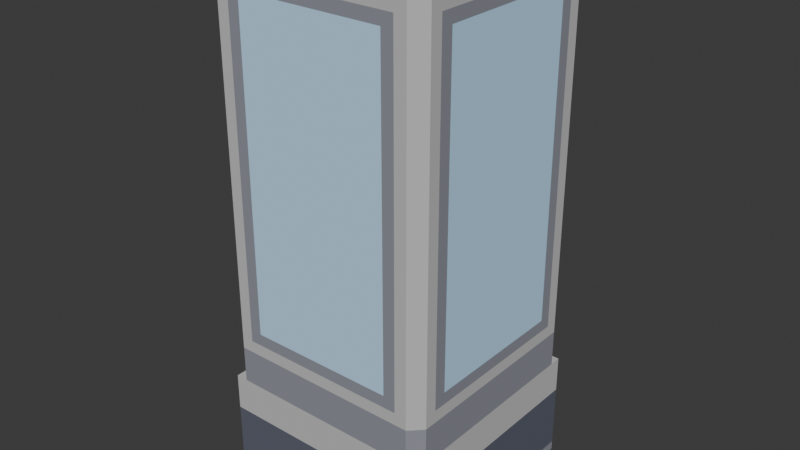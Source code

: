 # Source: Skyscraper.blend  (saved by Blender 4.1.24; exported with 4.5.12 LTS)
import bpy
from mathutils import Matrix  # noqa: F401  (used for matrix-valued properties, if any)

bpy.ops.wm.read_factory_settings(use_empty=True)
scene = bpy.context.scene
scene.name = 'Scene'

# ---- collections
col_collection = bpy.data.collections.new('Collection'); scene.collection.children.link(col_collection)

# ---- materials (node trees are filled in below, after node groups)
mat_border_003 = bpy.data.materials.new('border.003')
mat_border_003.use_transparent_shadow = False
mat_border_003.diffuse_color = (0.28, 0.29, 0.33, 1.0)
mat_border_003.roughness = 1.0
mat_door = bpy.data.materials.new('door')
mat_door.use_transparent_shadow = False
mat_door.diffuse_color = (0.12, 0.13, 0.17, 1.0)
mat_door.roughness = 1.0
mat_defaultmat_003 = bpy.data.materials.new('_defaultMat.003')
mat_defaultmat_003.use_transparent_shadow = False
mat_defaultmat_003.diffuse_color = (0.55, 0.55, 0.55, 1.0)
mat_defaultmat_003.roughness = 1.0
mat_window = bpy.data.materials.new('window')
mat_window.use_transparent_shadow = False
mat_window.diffuse_color = (0.51, 0.77, 1.0, 1.0)
mat_window.roughness = 1.0
mat_trim = bpy.data.materials.new('trim')
mat_trim.use_transparent_shadow = False
mat_trim.diffuse_color = (0.51, 0.77, 1.0, 1.0)
mat_trim.roughness = 1.0

# ---- material node trees
mat_border_003.use_nodes = True; mat_border_003.node_tree.nodes.clear()
_N = mat_border_003.node_tree.nodes; _L = mat_border_003.node_tree.links
n0 = _N.new('ShaderNodeBsdfPrincipled'); n0.name = 'Principled BSDF'; n0.location = (0, 300)
n0.inputs[0].default_value = (0.28, 0.29, 0.33, 1.0)
n0.inputs[2].default_value = 1.0
n0.inputs[13].default_value = 0.0
n1 = _N.new('ShaderNodeOutputMaterial'); n1.name = 'Material Output'; n1.location = (280, 300)
_L.new(n0.outputs[0], n1.inputs[0])
n1.is_active_output = True
mat_door.use_nodes = True; mat_door.node_tree.nodes.clear()
_N = mat_door.node_tree.nodes; _L = mat_door.node_tree.links
n0 = _N.new('ShaderNodeBsdfPrincipled'); n0.name = 'Principled BSDF'; n0.location = (0, 300)
n0.inputs[0].default_value = (0.12, 0.13, 0.17, 1.0)
n0.inputs[2].default_value = 1.0
n0.inputs[13].default_value = 0.0
n1 = _N.new('ShaderNodeOutputMaterial'); n1.name = 'Material Output'; n1.location = (280, 300)
_L.new(n0.outputs[0], n1.inputs[0])
n1.is_active_output = True
mat_defaultmat_003.use_nodes = True; mat_defaultmat_003.node_tree.nodes.clear()
_N = mat_defaultmat_003.node_tree.nodes; _L = mat_defaultmat_003.node_tree.links
n0 = _N.new('ShaderNodeBsdfPrincipled'); n0.name = 'Principled BSDF'; n0.location = (0, 300)
n0.inputs[0].default_value = (0.55, 0.55, 0.55, 1.0)
n0.inputs[2].default_value = 1.0
n0.inputs[13].default_value = 0.0
n1 = _N.new('ShaderNodeOutputMaterial'); n1.name = 'Material Output'; n1.location = (280, 300)
_L.new(n0.outputs[0], n1.inputs[0])
n1.is_active_output = True
mat_window.use_nodes = True; mat_window.node_tree.nodes.clear()
_N = mat_window.node_tree.nodes; _L = mat_window.node_tree.links
n0 = _N.new('ShaderNodeBsdfPrincipled'); n0.name = 'Principled BSDF'; n0.location = (0, 300)
n0.inputs[0].default_value = (0.51, 0.77, 1.0, 1.0)
n0.inputs[2].default_value = 1.0
n0.inputs[13].default_value = 0.0
n1 = _N.new('ShaderNodeOutputMaterial'); n1.name = 'Material Output'; n1.location = (280, 300)
_L.new(n0.outputs[0], n1.inputs[0])
n1.is_active_output = True
mat_trim.use_nodes = True; mat_trim.node_tree.nodes.clear()
_N = mat_trim.node_tree.nodes; _L = mat_trim.node_tree.links
n0 = _N.new('ShaderNodeBsdfPrincipled'); n0.name = 'Principled BSDF'; n0.location = (0, 300)
n0.inputs[0].default_value = (0.51, 0.77, 1.0, 1.0)
n0.inputs[2].default_value = 1.0
n0.inputs[13].default_value = 0.0
n1 = _N.new('ShaderNodeOutputMaterial'); n1.name = 'Material Output'; n1.location = (280, 300)
_L.new(n0.outputs[0], n1.inputs[0])
n1.is_active_output = True

# ---- world
world_world = bpy.data.worlds.new('World'); scene.world = world_world
world_world.use_nodes = True; world_world.node_tree.nodes.clear()
_N = world_world.node_tree.nodes; _L = world_world.node_tree.links
n0 = _N.new('ShaderNodeOutputWorld'); n0.name = 'World Output'; n0.location = (300, 300)
n1 = _N.new('ShaderNodeBackground'); n1.name = 'Background'; n1.location = (10, 300)
n1.inputs[0].default_value = (0.05088, 0.05088, 0.05088, 1.0)
_L.new(n1.outputs[0], n0.inputs[0])
n0.is_active_output = True
world_world.color = (0.05088, 0.05088, 0.05088)
world_world.use_sun_shadow = False
world_world.sun_shadow_jitter_overblur = 0.0

# ---- meshes
me_skyscrapera = bpy.data.meshes.new('skyscraperA')
me_skyscrapera.from_pydata([(0.28, 0.27, -0.6), (0.28, 0.13, -0.6), (0.28, 0.27, -0.58), (0.28, 0.13, -0.58), (0.6, 0.8, -0.5338), (0.6, 0.6, -0.5338), (0.6, 0.8, 0.5338), (0.6, 0.6, 0.5338), (-0.6, 0.6, -0.5338), (-0.5338, 0.6, -0.6), (-0.6, 0.8, -0.5338), (-0.5338, 0.8, -0.6), (0.2, 1.805e-16, -0.6), (0.2, 0.05, -0.6), (0.2, 1.805e-16, -0.5), (0.2, 0.05, -0.5), (0.5338, 0.8, -0.6), (0.5338, 0.6, -0.6), (0.6, 0.05, -0.6), (0.6, 1.805e-16, -0.6), (0.6, 0.05, 0.6), (0.6, -1.202e-31, 0.6), (-0.25, 0.1, -0.6), (-0.52, 0.13, -0.6), (-0.55, 0.1, -0.6), (-0.55, 0.3, -0.6), (-0.52, 0.27, -0.6), (-0.28, 0.27, -0.6), (-0.28, 0.13, -0.6), (-0.25, 0.3, -0.6), (-0.6, 0.6, 0.5338), (-0.6, 0.8, 0.5338), (0.52, 0.13, -0.6), (0.52, 0.13, -0.58), (0.5088, 2.8, -0.55), (-0.5088, 2.8, -0.55), (0.5088, 2.88, -0.55), (-0.5088, 2.88, -0.55), (0.52, 0.27, -0.58), (0.52, 0.27, -0.6), (0.6, 0.8662, -0.4677), (0.6, 2.668, -0.4015), (0.6, 2.734, -0.4677), (0.6, 2.734, 0.4677), (0.6, 2.668, 0.4015), (0.6, 0.9323, 0.4015), (0.6, 0.9323, -0.4015), (0.6, 0.8662, 0.4677), (-0.28, 0.13, -0.58), (-0.52, 0.13, -0.58), (-0.6, 2.668, -0.4015), (-0.6, 0.9323, -0.4015), (-0.6, 0.8662, -0.4677), (-0.6, 0.8662, 0.4677), (-0.6, 0.9323, 0.4015), (-0.6, 2.734, 0.4677), (-0.6, 2.734, -0.4677), (-0.6, 2.668, 0.4015), (0.5338, 0.6, 0.6), (-0.5338, 0.6, 0.6), (0.5338, 0.8, 0.6), (-0.5338, 0.8, 0.6), (-0.4677, 0.8662, 0.6), (0.4015, 0.9323, 0.6), (0.4677, 0.8662, 0.6), (0.4677, 2.734, 0.6), (0.4015, 2.668, 0.6), (-0.4015, 2.668, 0.6), (-0.4015, 0.9323, 0.6), (-0.4677, 2.734, 0.6), (0.6, 2.8, 0.5338), (0.5338, 2.8, 0.6), (0.6, 2.83, 0.5338), (0.5338, 2.83, 0.6), (-0.1, 2.8, 0.2), (-0.1, 2.84, 0.2), (-0.1, 2.8, 0.4), (-0.1, 2.84, 0.4), (-0.6, 2.83, 0.5338), (-0.5338, 2.83, 0.6), (-0.6, 2.8, 0.5338), (-0.5338, 2.8, 0.6), (-0.52, 0.27, -0.58), (0.1, 2.84, 0.2), (0.1, 2.8, 0.2), (0.1, 2.84, 0.4), (0.1, 2.8, 0.4), (0.07, 1.805e-16, -0.5), (0.07, 0.27, -0.5), (0.07, 1.805e-16, -0.48), (0.07, 0.27, -0.48), (0.3, 0.15, -0.58), (0.3, 0.25, -0.58), (0.39, 0.25, -0.58), (0.41, 0.25, -0.58), (0.5, 0.25, -0.58), (0.5, 0.15, -0.58), (0.39, 0.15, -0.58), (0.41, 0.15, -0.58), (-0.2, 0.05, -0.6), (-0.2, -1.202e-31, -0.6), (-0.2, 0.05, -0.5), (-0.2, 1.805e-16, -0.5), (0.4677, 0.8662, -0.6), (-0.4015, 0.9323, -0.6), (-0.4677, 0.8662, -0.6), (-0.4677, 2.734, -0.6), (-0.4015, 2.668, -0.6), (0.4015, 2.668, -0.6), (0.4015, 0.9323, -0.6), (0.4677, 2.734, -0.6), (-0.07, 0.27, -0.5), (-0.07, 1.805e-16, -0.5), (-0.07, 0.27, -0.48), (-0.07, 1.805e-16, -0.48), (0.5088, 2.8, 0.55), (0.55, 2.8, 0.5088), (0.5088, 2.88, 0.55), (0.55, 2.88, 0.5088), (-0.5438, 2.83, -0.62), (0.5438, 2.83, -0.62), (-0.5438, 2.88, -0.62), (0.5438, 2.88, -0.62), (-0.1, 0.05, -0.5), (-0.1, 0.3, -0.5), (0.1, 0.3, -0.5), (0.1, 0.05, -0.5), (0.55, 0.1, -0.6), (0.25, 0.1, -0.6), (0.25, 0.3, -0.6), (0.55, 0.3, -0.6), (-0.4, 2.8, 0.2), (-0.2, 2.8, 0.2), (-0.4, 2.84, 0.2), (-0.2, 2.84, 0.2), (-0.5438, 2.83, 0.62), (-0.5438, 2.88, 0.62), (0.5438, 2.83, 0.62), (0.5438, 2.88, 0.62), (0.07, 0.27, 0.6), (0.07, 0.27, 0.58), (-0.07, 0.27, 0.6), (-0.07, 0.27, 0.58), (-0.6, 2.8, -0.5338), (-0.6, 2.83, -0.5338), (0.5338, 2.83, -0.6), (0.5338, 2.8, -0.6), (0.6, 2.83, -0.5338), (0.6, 2.8, -0.5338), (-0.28, 0.27, -0.58), (-0.2, 2.84, 0.4), (-0.4, 2.84, 0.4), (-0.5, 0.15, -0.58), (-0.5, 0.25, -0.58), (-0.41, 0.25, -0.58), (-0.39, 0.25, -0.58), (-0.3, 0.25, -0.58), (-0.3, 0.15, -0.58), (-0.41, 0.15, -0.58), (-0.39, 0.15, -0.58), (-0.4, 2.8, 0.4), (-0.07, 1.805e-16, 0.58), (-0.07, 1.805e-16, 0.6), (-0.6, -1.202e-31, -0.6), (-0.6, 0.05, -0.6), (-0.6, -1.202e-31, 0.6), (-0.6, 0.05, 0.6), (0.55, 2.8, -0.5088), (0.55, 2.88, -0.5088), (-0.2, 2.8, 0.4), (0.62, 2.88, -0.5438), (-0.55, 2.88, -0.5088), (-0.62, 2.88, -0.5438), (-0.55, 2.88, 0.5088), (-0.62, 2.88, 0.5438), (0.62, 2.88, 0.5438), (-0.5088, 2.88, 0.55), (0.62, 2.83, -0.5438), (0.62, 2.83, 0.5438), (-0.62, 2.83, 0.5438), (-0.5338, 2.83, -0.6), (-0.62, 2.83, -0.5438), (0.07, 1.805e-16, 0.58), (0.07, 1.805e-16, 0.6), (-0.5338, 2.8, -0.6), (-0.55, 2.8, -0.5088), (-0.5088, 2.8, 0.55), (-0.55, 2.8, 0.5088), (0.1, 0.05, 0.6), (0.1, 0.3, 0.6), (-0.1, 0.3, 0.6), (-0.1, 0.05, 0.6), (0.2, 0.4, -0.6), (0.2, 0.4, -0.5), (-0.05, 0.02, -0.48), (-0.05, 0.25, -0.48), (0.05, 0.25, -0.48), (0.05, 0.02, -0.48), (-0.2, 0.4, -0.5), (0.6, 0.4, -0.6), (0.6, 0.4, 0.6), (-0.6, 0.4, -0.6), (-0.2, 0.4, -0.6), (-0.6, 0.4, 0.6), (0.6, 0.6, -0.6), (-0.6, 0.6, 0.6), (0.6, 0.6, 0.6), (-0.6, 0.6, -0.6), (0.3685, 0.9654, 0.6), (-0.3685, 0.9654, 0.6), (0.3685, 1.183, 0.6), (-0.3685, 1.183, 0.6), (0.6, 1.183, -0.3685), (0.6, 0.9654, -0.3685), (0.6, 1.183, 0.3685), (0.6, 0.9654, 0.3685), (-0.3685, 2.017, -0.6), (0.3685, 2.017, -0.6), (-0.3685, 2.383, -0.6), (0.3685, 2.383, -0.6), (-0.3685, 1.217, -0.6), (0.3685, 1.217, -0.6), (-0.3685, 1.583, -0.6), (0.3685, 1.583, -0.6), (-0.6, 1.217, -0.3685), (-0.6, 1.583, -0.3685), (-0.6, 1.217, 0.3685), (-0.6, 1.583, 0.3685), (0.6, 1.983, -0.3685), (0.6, 1.617, -0.3685), (0.6, 1.983, 0.3685), (0.6, 1.617, 0.3685), (0.3685, 1.217, 0.6), (-0.3685, 1.217, 0.6), (0.3685, 1.583, 0.6), (-0.3685, 1.583, 0.6), (-0.3685, 2.417, -0.6), (0.3685, 2.417, -0.6), (-0.3685, 2.635, -0.6), (0.3685, 2.635, -0.6), (0.3685, 2.017, 0.6), (-0.3685, 2.017, 0.6), (0.3685, 2.383, 0.6), (-0.3685, 2.383, 0.6), (-0.3685, 1.617, -0.6), (0.3685, 1.617, -0.6), (-0.3685, 1.983, -0.6), (0.3685, 1.983, -0.6), (-0.3685, 0.9654, -0.6), (0.3685, 0.9654, -0.6), (-0.3685, 1.183, -0.6), (0.3685, 1.183, -0.6), (0.6, 1.583, -0.3685), (0.6, 1.217, -0.3685), (0.6, 1.583, 0.3685), (0.6, 1.217, 0.3685), (0.3685, 2.417, 0.6), (-0.3685, 2.417, 0.6), (0.3685, 2.635, 0.6), (-0.3685, 2.635, 0.6), (-0.6, 2.017, -0.3685), (-0.6, 2.383, -0.3685), (-0.6, 2.017, 0.3685), (-0.6, 2.383, 0.3685), (0.3685, 1.617, 0.6), (-0.3685, 1.617, 0.6), (0.3685, 1.983, 0.6), (-0.3685, 1.983, 0.6), (-0.6, 1.617, -0.3685), (-0.6, 1.983, -0.3685), (-0.6, 1.617, 0.3685), (-0.6, 1.983, 0.3685), (-0.6, 2.417, -0.3685), (-0.6, 2.635, -0.3685), (-0.6, 2.417, 0.3685), (-0.6, 2.635, 0.3685), (-0.6, 0.9654, -0.3685), (-0.6, 1.183, -0.3685), (-0.6, 0.9654, 0.3685), (-0.6, 1.183, 0.3685), (0.6, 2.635, -0.3685), (0.6, 2.417, -0.3685), (0.6, 2.635, 0.3685), (0.6, 2.417, 0.3685), (0.6, 2.383, -0.3685), (0.6, 2.017, -0.3685), (0.6, 2.383, 0.3685), (0.6, 2.017, 0.3685)], [], [(2, 1, 0), (1, 2, 3), (6, 5, 4), (5, 6, 7), (10, 9, 8), (9, 10, 11), (14, 13, 12), (13, 14, 15), (4, 17, 16), (17, 4, 5), (20, 19, 18), (19, 20, 21), (24, 23, 22), (23, 24, 25), (23, 25, 26), (26, 25, 27), (28, 22, 23), (22, 28, 29), (29, 28, 27), (29, 27, 25), (30, 10, 8), (10, 30, 31), (1, 33, 32), (33, 1, 3), (36, 35, 34), (35, 36, 37), (2, 39, 38), (39, 2, 0), (42, 41, 40), (41, 42, 43), (41, 43, 44), (44, 43, 45), (46, 40, 41), (40, 46, 47), (47, 46, 45), (47, 45, 43), (33, 39, 32), (39, 33, 38), (13, 19, 12), (19, 13, 18), (23, 48, 28), (48, 23, 49), (52, 51, 50), (51, 52, 53), (51, 53, 54), (54, 53, 55), (56, 50, 55), (50, 56, 52), (55, 50, 57), (55, 57, 54), (60, 59, 58), (59, 60, 61), (64, 63, 62), (63, 64, 65), (63, 65, 66), (66, 65, 67), (68, 62, 63), (62, 68, 69), (69, 68, 67), (69, 67, 65), (72, 71, 70), (71, 72, 73), (76, 75, 74), (75, 76, 77), (80, 79, 78), (79, 80, 81), (82, 23, 26), (23, 82, 49), (85, 84, 83), (84, 85, 86), (89, 88, 87), (88, 89, 90), (11, 17, 9), (17, 11, 16), (61, 30, 59), (30, 61, 31), (3, 91, 33), (91, 3, 2), (91, 2, 92), (92, 2, 93), (93, 2, 94), (94, 2, 95), (96, 33, 91), (33, 96, 38), (38, 96, 95), (38, 95, 2), (96, 91, 97), (96, 97, 98), (93, 98, 97), (98, 93, 94), (6, 58, 7), (58, 6, 60), (101, 100, 99), (100, 101, 102), (75, 84, 74), (84, 75, 83), (105, 104, 103), (104, 105, 106), (104, 106, 107), (107, 106, 108), (109, 103, 104), (103, 109, 110), (110, 109, 108), (110, 108, 106), (113, 112, 111), (112, 113, 114), (117, 116, 115), (116, 117, 118), (121, 120, 119), (120, 121, 122), (113, 88, 90), (88, 113, 111), (101, 112, 102), (112, 101, 123), (112, 123, 111), (111, 123, 124), (111, 124, 88), (125, 88, 124), (126, 88, 125), (126, 87, 88), (87, 126, 14), (14, 126, 15), (128, 1, 127), (1, 128, 129), (1, 129, 0), (0, 129, 39), (32, 127, 1), (127, 32, 130), (130, 32, 39), (130, 39, 129), (133, 132, 131), (132, 133, 134), (137, 136, 135), (136, 137, 138), (141, 140, 139), (140, 141, 142), (80, 144, 143), (144, 80, 78), (147, 146, 145), (146, 147, 148), (48, 27, 28), (27, 48, 149), (133, 150, 134), (150, 133, 151), (49, 152, 48), (152, 49, 82), (152, 82, 153), (153, 82, 154), (154, 82, 155), (155, 82, 156), (157, 48, 152), (48, 157, 149), (149, 157, 156), (149, 156, 82), (157, 152, 158), (157, 158, 159), (154, 159, 158), (159, 154, 155), (71, 79, 81), (79, 71, 73), (160, 133, 131), (133, 160, 151), (141, 161, 142), (161, 141, 162), (165, 164, 163), (164, 165, 166), (82, 27, 149), (27, 82, 26), (167, 36, 34), (36, 167, 168), (150, 132, 134), (132, 150, 169), (122, 168, 170), (168, 122, 36), (36, 122, 121), (36, 121, 37), (37, 121, 171), (171, 121, 172), (171, 172, 173), (173, 172, 174), (118, 170, 168), (138, 170, 118), (170, 138, 175), (138, 118, 117), (138, 117, 136), (136, 173, 174), (136, 117, 176), (136, 176, 173), (178, 72, 177), (72, 178, 137), (72, 137, 73), (73, 137, 135), (73, 135, 79), (79, 135, 78), (78, 135, 179), (78, 179, 144), (147, 177, 72), (177, 147, 120), (120, 147, 145), (120, 145, 119), (119, 145, 180), (119, 180, 144), (119, 144, 181), (181, 144, 179), (183, 140, 182), (140, 183, 139), (144, 184, 143), (184, 144, 180), (164, 100, 163), (100, 164, 99), (37, 185, 35), (185, 37, 171), (175, 177, 170), (177, 175, 178), (116, 168, 167), (168, 116, 118), (175, 137, 178), (137, 175, 138), (21, 12, 19), (12, 21, 14), (183, 14, 21), (14, 183, 89), (89, 183, 182), (89, 182, 114), (114, 182, 161), (114, 161, 112), (112, 161, 102), (161, 165, 102), (165, 161, 162), (102, 165, 100), (100, 165, 163), (87, 14, 89), (172, 119, 181), (119, 172, 121), (85, 76, 86), (76, 85, 77), (170, 120, 122), (120, 170, 177), (176, 115, 186), (115, 176, 117), (184, 145, 146), (145, 184, 180), (173, 185, 171), (185, 173, 187), (20, 183, 21), (183, 20, 188), (183, 188, 139), (139, 188, 189), (139, 189, 141), (190, 141, 189), (191, 141, 190), (141, 191, 162), (166, 162, 191), (162, 166, 165), (72, 148, 147), (148, 72, 70), (179, 172, 181), (172, 179, 174), (176, 187, 173), (187, 176, 186), (150, 160, 169), (160, 150, 151), (135, 174, 179), (174, 135, 136), (75, 85, 83), (85, 75, 77), (15, 192, 13), (192, 15, 193), (114, 194, 89), (194, 114, 113), (194, 113, 195), (195, 113, 196), (197, 89, 194), (89, 197, 90), (90, 197, 196), (90, 196, 113), (198, 123, 101), (123, 198, 124), (124, 198, 125), (193, 125, 198), (193, 126, 125), (126, 193, 15), (200, 18, 199), (18, 200, 20), (34, 116, 167), (116, 34, 115), (115, 34, 35), (115, 35, 84), (84, 35, 74), (74, 35, 76), (76, 35, 132), (132, 35, 131), (131, 35, 160), (86, 115, 84), (115, 86, 186), (186, 86, 76), (186, 160, 35), (186, 76, 169), (169, 76, 132), (186, 169, 160), (186, 35, 185), (186, 185, 187), (13, 128, 18), (128, 13, 192), (128, 192, 129), (129, 192, 130), (127, 18, 128), (18, 127, 199), (199, 127, 130), (199, 130, 192), (164, 24, 99), (24, 164, 201), (24, 201, 25), (25, 201, 29), (22, 99, 24), (99, 22, 202), (202, 22, 29), (202, 29, 201), (200, 188, 20), (188, 200, 189), (189, 200, 190), (203, 190, 200), (166, 190, 203), (190, 166, 191), (164, 203, 201), (203, 164, 166), (140, 161, 182), (161, 140, 142), (198, 99, 202), (99, 198, 101), (17, 5, 204), (30, 205, 59), (148, 16, 146), (16, 148, 4), (58, 206, 7), (143, 11, 10), (11, 143, 184), (8, 9, 207), (10, 52, 56), (52, 10, 31), (52, 31, 53), (143, 56, 80), (56, 143, 10), (80, 56, 55), (80, 55, 53), (80, 53, 31), (60, 64, 61), (64, 60, 71), (64, 71, 65), (65, 71, 69), (69, 71, 81), (61, 62, 81), (62, 61, 64), (81, 62, 69), (203, 207, 201), (207, 203, 8), (8, 203, 30), (30, 203, 205), (70, 42, 148), (42, 70, 43), (43, 70, 47), (4, 40, 6), (40, 4, 148), (40, 148, 42), (6, 40, 47), (6, 47, 70), (206, 203, 200), (203, 206, 205), (205, 206, 58), (205, 58, 59), (61, 80, 31), (80, 61, 81), (207, 202, 201), (202, 207, 192), (192, 207, 199), (199, 207, 204), (204, 207, 9), (204, 9, 17), (5, 199, 204), (199, 5, 200), (200, 5, 7), (200, 7, 206), (198, 192, 193), (192, 198, 202), (70, 60, 6), (60, 70, 71), (11, 105, 16), (105, 11, 184), (105, 184, 106), (106, 184, 110), (110, 184, 146), (16, 103, 146), (103, 16, 105), (146, 103, 110), (210, 209, 208), (209, 210, 211), (214, 213, 212), (213, 214, 215), (218, 217, 216), (217, 218, 219), (195, 197, 194), (197, 195, 196), (222, 221, 220), (221, 222, 223), (92, 97, 91), (97, 92, 93), (226, 225, 224), (225, 226, 227), (153, 158, 152), (158, 153, 154), (230, 229, 228), (229, 230, 231), (234, 233, 232), (233, 234, 235), (238, 237, 236), (237, 238, 239), (94, 96, 98), (96, 94, 95), (242, 241, 240), (241, 242, 243), (246, 245, 244), (245, 246, 247), (250, 249, 248), (249, 250, 251), (254, 253, 252), (253, 254, 255), (258, 257, 256), (257, 258, 259), (262, 261, 260), (261, 262, 263), (266, 265, 264), (265, 266, 267), (270, 269, 268), (269, 270, 271), (274, 273, 272), (273, 274, 275), (278, 277, 276), (277, 278, 279), (282, 281, 280), (281, 282, 283), (286, 285, 284), (285, 286, 287), (155, 157, 159), (157, 155, 156), (63, 208, 68), (208, 63, 66), (208, 66, 210), (210, 66, 232), (210, 232, 211), (232, 66, 234), (234, 66, 264), (234, 264, 235), (264, 66, 266), (266, 66, 240), (266, 240, 267), (240, 66, 242), (242, 66, 256), (242, 256, 243), (256, 66, 258), (258, 66, 259), (233, 211, 232), (67, 211, 233), (67, 233, 235), (67, 209, 211), (68, 209, 67), (209, 68, 208), (67, 235, 265), (265, 235, 264), (67, 265, 267), (67, 267, 241), (241, 267, 240), (67, 241, 243), (67, 243, 257), (257, 243, 256), (67, 257, 259), (67, 259, 66), (104, 248, 109), (248, 104, 107), (248, 107, 250), (250, 107, 220), (250, 220, 251), (220, 107, 222), (222, 107, 244), (222, 244, 223), (244, 107, 246), (246, 107, 216), (246, 216, 247), (216, 107, 218), (218, 107, 236), (218, 236, 219), (236, 107, 238), (238, 107, 239), (221, 251, 220), (108, 251, 221), (108, 221, 223), (108, 249, 251), (109, 249, 108), (249, 109, 248), (108, 223, 245), (245, 223, 244), (108, 245, 247), (108, 247, 217), (217, 247, 216), (108, 217, 219), (108, 219, 237), (237, 219, 236), (108, 237, 239), (108, 239, 107), (272, 261, 274), (261, 272, 224), (261, 224, 225), (261, 225, 268), (261, 268, 269), (261, 269, 260), (274, 261, 263), (274, 263, 275), (51, 224, 272), (224, 51, 276), (277, 224, 276), (224, 277, 226), (226, 277, 279), (226, 279, 227), (227, 268, 225), (227, 279, 270), (268, 227, 270), (270, 279, 271), (271, 260, 269), (271, 279, 262), (262, 279, 263), (260, 271, 262), (276, 51, 54), (276, 54, 278), (278, 54, 279), (279, 54, 57), (57, 275, 263), (57, 263, 279), (57, 273, 275), (50, 273, 57), (273, 50, 51), (273, 51, 272), (41, 280, 46), (280, 41, 44), (280, 44, 282), (282, 44, 283), (283, 44, 286), (286, 44, 287), (287, 44, 230), (230, 44, 231), (231, 44, 254), (254, 44, 255), (255, 44, 214), (214, 44, 215), (281, 46, 280), (253, 46, 281), (213, 46, 253), (253, 281, 284), (283, 284, 281), (284, 283, 286), (253, 284, 285), (253, 285, 228), (287, 228, 285), (228, 287, 230), (253, 228, 229), (253, 229, 252), (231, 252, 229), (252, 231, 254), (213, 253, 212), (255, 212, 253), (212, 255, 214), (45, 213, 215), (46, 213, 45), (45, 215, 44)])
me_skyscrapera.polygons.foreach_set('material_index', [0, 0, 0, 0, 0, 0, 0, 0, 0, 0, 0, 0, 0, 0, 0, 0, 0, 0, 0, 0, 0, 0, 0, 0, 0, 0, 0, 0, 0, 0, 0, 0, 0, 0, 0, 0, 0, 0, 0, 0, 0, 0, 0, 0, 0, 0, 0, 0, 0, 0, 0, 0, 0, 0, 0, 0, 0, 0, 0, 0, 0, 0, 0, 0, 0, 0, 0, 0, 0, 0, 0, 0, 0, 0, 0, 0, 0, 0, 0, 0, 0, 0, 0, 0, 0, 0, 0, 0, 0, 0, 0, 0, 0, 0, 0, 0, 0, 0, 0, 0, 0, 0, 0, 0, 0, 0, 0, 0, 0, 0, 0, 0, 0, 0, 0, 0, 0, 0, 0, 0, 0, 0, 0, 0, 0, 0, 0, 0, 0, 0, 0, 0, 0, 0, 0, 0, 0, 0, 0, 0, 0, 0, 0, 0, 0, 0, 0, 0, 0, 0, 0, 0, 0, 0, 0, 0, 0, 0, 0, 0, 0, 0, 0, 0, 0, 0, 0, 0, 0, 0, 0, 0, 0, 0, 0, 0, 0, 0, 0, 0, 0, 0, 0, 0, 0, 0, 0, 0, 0, 0, 0, 0, 0, 0, 0, 0, 0, 0, 0, 0, 0, 0, 0, 0, 0, 0, 0, 0, 0, 0, 0, 0, 0, 0, 0, 0, 0, 0, 0, 0, 0, 0, 0, 0, 0, 0, 0, 0, 0, 0, 0, 0, 0, 0, 0, 0, 0, 0, 0, 0, 0, 0, 0, 0, 0, 0, 0, 0, 0, 0, 0, 0, 0, 0, 0, 0, 0, 0, 0, 0, 0, 0, 0, 0, 0, 0, 1, 1, 1, 1, 1, 1, 1, 1, 1, 1, 1, 1, 1, 1, 1, 1, 1, 1, 1, 1, 1, 1, 1, 1, 1, 1, 1, 1, 1, 1, 1, 1, 1, 1, 1, 1, 1, 1, 1, 1, 1, 1, 1, 1, 1, 1, 1, 1, 1, 1, 1, 1, 1, 1, 1, 1, 1, 1, 1, 1, 1, 1, 1, 1, 2, 2, 2, 2, 2, 2, 2, 2, 2, 2, 2, 2, 2, 2, 2, 2, 2, 2, 2, 2, 2, 2, 2, 2, 2, 2, 2, 2, 2, 2, 2, 2, 2, 2, 2, 2, 2, 2, 2, 2, 2, 2, 2, 2, 2, 2, 2, 2, 2, 2, 2, 2, 2, 2, 2, 2, 2, 2, 2, 2, 2, 2, 2, 2, 3, 3, 3, 3, 3, 3, 3, 3, 3, 3, 3, 3, 3, 3, 3, 3, 3, 3, 3, 3, 3, 3, 3, 3, 3, 3, 3, 3, 3, 3, 3, 3, 3, 3, 3, 3, 3, 3, 3, 3, 3, 3, 3, 3, 3, 3, 3, 3, 3, 3, 4, 4, 4, 4, 4, 4, 4, 4, 4, 4, 4, 4, 4, 4, 4, 4, 4, 4, 4, 4, 4, 4, 4, 4, 4, 4, 4, 4, 4, 4, 4, 4, 4, 4, 4, 4, 4, 4, 4, 4, 4, 4, 4, 4, 4, 4, 4, 4, 4, 4, 4, 4, 4, 4, 4, 4, 4, 4, 4, 4, 4, 4, 4, 4, 4, 4, 4, 4, 4, 4, 4, 4, 4, 4, 4, 4, 4, 4, 4, 4, 4, 4, 4, 4, 4, 4, 4, 4, 4, 4, 4, 4, 4, 4, 4, 4, 4, 4, 4, 4, 4, 4, 4, 4, 4, 4, 4, 4, 4, 4, 4, 4, 4, 4, 4, 4, 4, 4, 4, 4, 4, 4, 4, 4, 4, 4, 4, 4])
_uv = me_skyscrapera.uv_layers.new(name='UVMap')
_uv.uv.foreach_set('vector', [22.83, 10.63, 23.62, 5.118, 23.62, 10.63, 23.62, 5.118, 22.83, 10.63, 22.83, 5.118, -21.02, 31.5, 21.02, 23.62, 21.02, 31.5, 21.02, 23.62, -21.02, 31.5, -21.02, 23.62, 1.842, 31.5, -1.842, 23.62, 1.842, 23.62, -1.842, 23.62, 1.842, 31.5, -1.842, 31.5, -19.69, 7.105e-15, -23.62, 1.969, -23.62, 7.105e-15, -23.62, 1.969, -19.69, 7.105e-15, -19.69, 1.969, -1.842, 31.5, 1.842, 23.62, 1.842, 31.5, 1.842, 23.62, -1.842, 31.5, -1.842, 23.62, -23.62, 1.969, 23.62, 7.105e-15, 23.62, 1.969, 23.62, 7.105e-15, -23.62, 1.969, -23.62, 1.089e-27, 21.65, 3.937, 20.47, 5.118, 9.843, 3.937, 20.47, 5.118, 21.65, 3.937, 21.65, 11.81, 20.47, 5.118, 21.65, 11.81, 20.47, 10.63, 20.47, 10.63, 21.65, 11.81, 11.02, 10.63, 11.02, 5.118, 9.843, 3.937, 20.47, 5.118, 9.843, 3.937, 11.02, 5.118, 9.843, 11.81, 9.843, 11.81, 11.02, 5.118, 11.02, 10.63, 9.843, 11.81, 11.02, 10.63, 21.65, 11.81, 21.02, 23.62, -21.02, 31.5, -21.02, 23.62, -21.02, 31.5, 21.02, 23.62, 21.02, 31.5, -11.02, -23.62, -20.47, -22.83, -20.47, -23.62, -20.47, -22.83, -11.02, -23.62, -11.02, -22.83, 20.03, 113.4, -20.03, 110.2, 20.03, 110.2, -20.03, 110.2, 20.03, 113.4, -20.03, 113.4, 11.02, -22.83, 20.47, -23.62, 20.47, -22.83, 20.47, -23.62, 11.02, -22.83, 11.02, -23.62, 18.41, 107.6, 15.81, 105.0, 18.41, 34.1, 15.81, 105.0, 18.41, 107.6, -18.41, 107.6, 15.81, 105.0, -18.41, 107.6, -15.81, 105.0, -15.81, 105.0, -18.41, 107.6, -15.81, 36.7, 15.81, 36.7, 18.41, 34.1, 15.81, 105.0, 18.41, 34.1, 15.81, 36.7, -18.41, 34.1, -18.41, 34.1, 15.81, 36.7, -15.81, 36.7, -18.41, 34.1, -15.81, 36.7, -18.41, 107.6, -22.83, 5.118, -23.62, 10.63, -23.62, 5.118, -23.62, 10.63, -22.83, 5.118, -22.83, 10.63, -7.874, 1.969, -23.62, 7.105e-15, -7.874, 7.105e-15, -23.62, 7.105e-15, -7.874, 1.969, -23.62, 1.969, 20.47, -23.62, 11.02, -22.83, 11.02, -23.62, 11.02, -22.83, 20.47, -23.62, 20.47, -22.83, -18.41, 34.1, -15.81, 36.7, -15.81, 105.0, -15.81, 36.7, -18.41, 34.1, 18.41, 34.1, -15.81, 36.7, 18.41, 34.1, 15.81, 36.7, 15.81, 36.7, 18.41, 34.1, 18.41, 107.6, -18.41, 107.6, -15.81, 105.0, 18.41, 107.6, -15.81, 105.0, -18.41, 107.6, -18.41, 34.1, 18.41, 107.6, -15.81, 105.0, 15.81, 105.0, 18.41, 107.6, 15.81, 105.0, 15.81, 36.7, 21.02, 31.5, -21.02, 23.62, 21.02, 23.62, -21.02, 23.62, 21.02, 31.5, -21.02, 31.5, 18.41, 34.1, 15.81, 36.7, -18.41, 34.1, 15.81, 36.7, 18.41, 34.1, 18.41, 107.6, 15.81, 36.7, 18.41, 107.6, 15.81, 105.0, 15.81, 105.0, 18.41, 107.6, -15.81, 105.0, -15.81, 36.7, -18.41, 34.1, 15.81, 36.7, -18.41, 34.1, -15.81, 36.7, -18.41, 107.6, -18.41, 107.6, -15.81, 36.7, -15.81, 105.0, -18.41, 107.6, -15.81, 105.0, 18.41, 107.6, 1.842, 111.4, -1.842, 110.2, 1.842, 110.2, -1.842, 110.2, 1.842, 111.4, -1.842, 111.4, 15.75, 110.2, 7.874, 111.8, 7.874, 110.2, 7.874, 111.8, 15.75, 110.2, 15.75, 111.8, -1.842, 110.2, 1.842, 111.4, -1.842, 111.4, 1.842, 111.4, -1.842, 110.2, 1.842, 110.2, 22.83, 10.63, 23.62, 5.118, 23.62, 10.63, 23.62, 5.118, 22.83, 10.63, 22.83, 5.118, -15.75, 111.8, -7.874, 110.2, -7.874, 111.8, -7.874, 110.2, -15.75, 111.8, -15.75, 110.2, -18.9, 7.105e-15, -19.69, 10.63, -19.69, 7.105e-15, -19.69, 10.63, -18.9, 7.105e-15, -18.9, 10.63, 21.02, 31.5, -21.02, 23.62, 21.02, 23.62, -21.02, 23.62, 21.02, 31.5, -21.02, 31.5, 1.842, 31.5, -1.842, 23.62, 1.842, 23.62, -1.842, 23.62, 1.842, 31.5, -1.842, 31.5, -11.02, 5.118, -11.81, 5.906, -20.47, 5.118, -11.81, 5.906, -11.02, 5.118, -11.02, 10.63, -11.81, 5.906, -11.02, 10.63, -11.81, 9.843, -11.81, 9.843, -11.02, 10.63, -15.35, 9.843, -15.35, 9.843, -11.02, 10.63, -16.14, 9.843, -16.14, 9.843, -11.02, 10.63, -19.69, 9.843, -19.69, 5.906, -20.47, 5.118, -11.81, 5.906, -20.47, 5.118, -19.69, 5.906, -20.47, 10.63, -20.47, 10.63, -19.69, 5.906, -19.69, 9.843, -20.47, 10.63, -19.69, 9.843, -11.02, 10.63, -19.69, 5.906, -11.81, 5.906, -15.35, 5.906, -19.69, 5.906, -15.35, 5.906, -16.14, 5.906, -15.35, 9.843, -16.14, 5.906, -15.35, 5.906, -16.14, 5.906, -15.35, 9.843, -16.14, 9.843, 1.842, 31.5, -1.842, 23.62, 1.842, 23.62, -1.842, 23.62, 1.842, 31.5, -1.842, 31.5, 19.69, 1.969, 23.62, -6.99e-30, 23.62, 1.969, 23.62, -6.99e-30, 19.69, 1.969, 19.69, 7.105e-15, 3.937, 111.8, -3.937, 110.2, 3.937, 110.2, -3.937, 110.2, 3.937, 111.8, -3.937, 111.8, 18.41, 34.1, 15.81, 36.7, -18.41, 34.1, 15.81, 36.7, 18.41, 34.1, 18.41, 107.6, 15.81, 36.7, 18.41, 107.6, 15.81, 105.0, 15.81, 105.0, 18.41, 107.6, -15.81, 105.0, -15.81, 36.7, -18.41, 34.1, 15.81, 36.7, -18.41, 34.1, -15.81, 36.7, -18.41, 107.6, -18.41, 107.6, -15.81, 36.7, -15.81, 105.0, -18.41, 107.6, -15.81, 105.0, 18.41, 107.6, 18.9, 10.63, 19.69, 7.105e-15, 19.69, 10.63, 19.69, 7.105e-15, 18.9, 10.63, 18.9, 7.105e-15, 1.146, 113.4, -1.146, 110.2, 1.146, 110.2, -1.146, 110.2, 1.146, 113.4, -1.146, 113.4, 21.41, 113.4, -21.41, 111.4, 21.41, 111.4, -21.41, 111.4, 21.41, 113.4, -21.41, 113.4, -2.756, -18.9, 2.756, -19.69, 2.756, -18.9, 2.756, -19.69, -2.756, -18.9, -2.756, -19.69, 7.874, 1.969, 2.756, 7.105e-15, 7.874, 7.105e-15, 2.756, 7.105e-15, 7.874, 1.969, 3.937, 1.969, 2.756, 7.105e-15, 3.937, 1.969, 2.756, 10.63, 2.756, 10.63, 3.937, 1.969, 3.937, 11.81, 2.756, 10.63, 3.937, 11.81, -2.756, 10.63, -3.937, 11.81, -2.756, 10.63, 3.937, 11.81, -3.937, 1.969, -2.756, 10.63, -3.937, 11.81, -3.937, 1.969, -2.756, 7.105e-15, -2.756, 10.63, -2.756, 7.105e-15, -3.937, 1.969, -7.874, 7.105e-15, -7.874, 7.105e-15, -3.937, 1.969, -7.874, 1.969, -9.843, 3.937, -11.02, 5.118, -21.65, 3.937, -11.02, 5.118, -9.843, 3.937, -9.843, 11.81, -11.02, 5.118, -9.843, 11.81, -11.02, 10.63, -11.02, 10.63, -9.843, 11.81, -20.47, 10.63, -20.47, 5.118, -21.65, 3.937, -11.02, 5.118, -21.65, 3.937, -20.47, 5.118, -21.65, 11.81, -21.65, 11.81, -20.47, 5.118, -20.47, 10.63, -21.65, 11.81, -20.47, 10.63, -9.843, 11.81, 15.75, 111.8, 7.874, 110.2, 15.75, 110.2, 7.874, 110.2, 15.75, 111.8, 7.874, 111.8, 21.41, 111.4, -21.41, 113.4, -21.41, 111.4, -21.41, 113.4, 21.41, 111.4, 21.41, 113.4, -2.756, 23.62, 2.756, 22.83, 2.756, 23.62, 2.756, 22.83, -2.756, 23.62, -2.756, 22.83, 21.02, 110.2, -21.02, 111.4, -21.02, 110.2, -21.02, 111.4, 21.02, 110.2, 21.02, 111.4, -1.842, 111.4, 1.842, 110.2, 1.842, 111.4, 1.842, 110.2, -1.842, 111.4, -1.842, 110.2, -22.83, 5.118, -23.62, 10.63, -23.62, 5.118, -23.62, 10.63, -22.83, 5.118, -22.83, 10.63, 15.75, 7.874, 7.874, 15.75, 7.874, 7.874, 7.874, 15.75, 15.75, 7.874, 15.75, 15.75, 20.47, 5.118, 19.69, 5.906, 11.02, 5.118, 19.69, 5.906, 20.47, 5.118, 20.47, 10.63, 19.69, 5.906, 20.47, 10.63, 19.69, 9.843, 19.69, 9.843, 20.47, 10.63, 16.14, 9.843, 16.14, 9.843, 20.47, 10.63, 15.35, 9.843, 15.35, 9.843, 20.47, 10.63, 11.81, 9.843, 11.81, 5.906, 11.02, 5.118, 19.69, 5.906, 11.02, 5.118, 11.81, 5.906, 11.02, 10.63, 11.02, 10.63, 11.81, 5.906, 11.81, 9.843, 11.02, 10.63, 11.81, 9.843, 20.47, 10.63, 11.81, 5.906, 19.69, 5.906, 16.14, 5.906, 11.81, 5.906, 16.14, 5.906, 15.35, 5.906, 16.14, 9.843, 15.35, 5.906, 16.14, 5.906, 15.35, 5.906, 16.14, 9.843, 15.35, 9.843, 21.02, 110.2, -21.02, 111.4, -21.02, 110.2, -21.02, 111.4, 21.02, 110.2, 21.02, 111.4, 15.75, 110.2, 7.874, 111.8, 7.874, 110.2, 7.874, 111.8, 15.75, 110.2, 15.75, 111.8, -23.62, 10.63, -22.83, 7.105e-15, -22.83, 10.63, -22.83, 7.105e-15, -23.62, 10.63, -23.62, 7.105e-15, 23.62, -4.733e-30, -23.62, 1.969, -23.62, -4.733e-30, -23.62, 1.969, 23.62, -4.733e-30, 23.62, 1.969, -20.47, -22.83, -11.02, -23.62, -11.02, -22.83, -11.02, -23.62, -20.47, -22.83, -20.47, -23.62, 1.146, 110.2, -1.146, 113.4, -1.146, 110.2, -1.146, 113.4, 1.146, 110.2, 1.146, 113.4, -15.75, 111.8, -7.874, 110.2, -7.874, 111.8, -7.874, 110.2, -15.75, 111.8, -15.75, 110.2, -21.41, -24.41, -21.65, -20.03, -24.41, -21.41, -21.65, -20.03, -21.41, -24.41, -20.03, -21.65, -20.03, -21.65, -21.41, -24.41, 21.41, -24.41, -20.03, -21.65, 21.41, -24.41, 20.03, -21.65, 20.03, -21.65, 21.41, -24.41, 21.65, -20.03, 21.65, -20.03, 21.41, -24.41, 24.41, -21.41, 21.65, -20.03, 24.41, -21.41, 21.65, 20.03, 21.65, 20.03, 24.41, -21.41, 24.41, 21.41, -21.65, 20.03, -24.41, -21.41, -21.65, -20.03, -21.41, 24.41, -24.41, -21.41, -21.65, 20.03, -24.41, -21.41, -21.41, 24.41, -24.41, 21.41, -21.41, 24.41, -21.65, 20.03, -20.03, 21.65, -21.41, 24.41, -20.03, 21.65, 21.41, 24.41, 21.41, 24.41, 21.65, 20.03, 24.41, 21.41, 21.41, 24.41, -20.03, 21.65, 20.03, 21.65, 21.41, 24.41, 20.03, 21.65, 21.65, 20.03, 24.41, 21.41, 23.62, 21.02, 24.41, -21.41, 23.62, 21.02, 24.41, 21.41, 21.41, 24.41, 23.62, 21.02, 21.41, 24.41, 21.02, 23.62, 21.02, 23.62, 21.41, 24.41, -21.41, 24.41, 21.02, 23.62, -21.41, 24.41, -21.02, 23.62, -21.02, 23.62, -21.41, 24.41, -23.62, 21.02, -23.62, 21.02, -21.41, 24.41, -24.41, 21.41, -23.62, 21.02, -24.41, 21.41, -23.62, -21.02, 23.62, -21.02, 24.41, -21.41, 23.62, 21.02, 24.41, -21.41, 23.62, -21.02, 21.41, -24.41, 21.41, -24.41, 23.62, -21.02, 21.02, -23.62, 21.41, -24.41, 21.02, -23.62, -21.41, -24.41, -21.41, -24.41, 21.02, -23.62, -21.02, -23.62, -21.41, -24.41, -21.02, -23.62, -23.62, -21.02, -21.41, -24.41, -23.62, -21.02, -24.41, -21.41, -24.41, -21.41, -23.62, -21.02, -24.41, 21.41, 23.62, 7.105e-15, 22.83, 10.63, 22.83, 7.105e-15, 22.83, 10.63, 23.62, 7.105e-15, 23.62, 10.63, 1.842, 111.4, -1.842, 110.2, 1.842, 110.2, -1.842, 110.2, 1.842, 111.4, -1.842, 111.4, 23.62, 1.969, 7.874, -4.733e-30, 23.62, -4.733e-30, 7.874, -4.733e-30, 23.62, 1.969, 7.874, 1.969, 1.146, 113.4, -1.146, 110.2, 1.146, 110.2, -1.146, 110.2, 1.146, 113.4, -1.146, 113.4, -21.41, 113.4, 21.41, 111.4, 21.41, 113.4, 21.41, 111.4, -21.41, 113.4, -21.41, 111.4, 20.03, 110.2, -20.03, 113.4, -20.03, 110.2, -20.03, 113.4, 20.03, 110.2, 20.03, 113.4, 2.12, 113.4, -2.12, 111.4, 2.12, 111.4, -2.12, 111.4, 2.12, 113.4, -2.12, 113.4, 23.62, 23.62, 7.874, -23.62, 23.62, -23.62, 7.874, -23.62, 23.62, 23.62, 7.874, -19.69, 2.756, 23.62, 7.874, -19.69, 23.62, 23.62, 7.874, -19.69, 2.756, 23.62, 2.756, -18.9, 2.756, -18.9, 2.756, 23.62, 2.756, 22.83, 2.756, -18.9, 2.756, 22.83, -2.756, -18.9, -2.756, -18.9, 2.756, 22.83, -2.756, 22.83, -2.756, -18.9, -2.756, 22.83, -2.756, -19.69, -2.756, -19.69, -2.756, 22.83, -7.874, -19.69, -2.756, 22.83, -23.62, 23.62, -7.874, -19.69, -23.62, 23.62, -2.756, 22.83, -2.756, 23.62, -7.874, -19.69, -23.62, 23.62, -7.874, -23.62, -7.874, -23.62, -23.62, 23.62, -23.62, -23.62, 2.756, -19.69, 7.874, -19.69, 2.756, -18.9, 2.12, 113.4, -2.12, 111.4, 2.12, 111.4, -2.12, 111.4, 2.12, 113.4, -2.12, 113.4, 3.937, 111.8, -3.937, 110.2, 3.937, 110.2, -3.937, 110.2, 3.937, 111.8, -3.937, 111.8, -2.12, 113.4, 2.12, 111.4, 2.12, 113.4, 2.12, 111.4, -2.12, 113.4, -2.12, 111.4, 20.03, 113.4, -20.03, 110.2, 20.03, 110.2, -20.03, 110.2, 20.03, 113.4, -20.03, 113.4, 21.02, 110.2, -21.02, 111.4, -21.02, 110.2, -21.02, 111.4, 21.02, 110.2, 21.02, 111.4, -20.03, 113.4, 20.03, 110.2, 20.03, 113.4, 20.03, 110.2, -20.03, 113.4, -20.03, 110.2, 23.62, 1.969, 2.756, -8.772e-15, 23.62, -1.588e-14, 2.756, -8.772e-15, 23.62, 1.969, 3.937, 1.969, 2.756, -8.772e-15, 3.937, 1.969, 2.756, 10.63, 2.756, 10.63, 3.937, 1.969, 3.937, 11.81, 2.756, 10.63, 3.937, 11.81, -2.756, 10.63, -3.937, 11.81, -2.756, 10.63, 3.937, 11.81, -3.937, 1.969, -2.756, 10.63, -3.937, 11.81, -2.756, 10.63, -3.937, 1.969, -2.756, -8.772e-15, -23.62, 1.969, -2.756, -8.772e-15, -3.937, 1.969, -2.756, -8.772e-15, -23.62, 1.969, -23.62, -1.588e-14, -21.02, 111.4, 21.02, 110.2, 21.02, 111.4, 21.02, 110.2, -21.02, 111.4, -21.02, 110.2, 21.41, 111.4, -21.41, 113.4, -21.41, 111.4, -21.41, 113.4, 21.41, 111.4, 21.41, 113.4, -1.146, 113.4, 1.146, 110.2, 1.146, 113.4, 1.146, 110.2, -1.146, 113.4, -1.146, 110.2, -7.874, 111.8, -15.75, 110.2, -7.874, 110.2, -15.75, 110.2, -7.874, 111.8, -15.75, 111.8, 2.12, 111.4, -2.12, 113.4, -2.12, 111.4, -2.12, 113.4, 2.12, 111.4, 2.12, 113.4, 3.937, 7.874, -3.937, 15.75, -3.937, 7.874, -3.937, 15.75, 3.937, 7.874, 3.937, 15.75, -19.69, 1.969, -23.62, 15.75, -23.62, 1.969, -23.62, 15.75, -19.69, 1.969, -19.69, 15.75, 2.756, 7.105e-15, 1.969, 0.7874, -2.756, 7.105e-15, 1.969, 0.7874, 2.756, 7.105e-15, 2.756, 10.63, 1.969, 0.7874, 2.756, 10.63, 1.969, 9.843, 1.969, 9.843, 2.756, 10.63, -1.969, 9.843, -1.969, 0.7874, -2.756, 7.105e-15, 1.969, 0.7874, -2.756, 7.105e-15, -1.969, 0.7874, -2.756, 10.63, -2.756, 10.63, -1.969, 0.7874, -1.969, 9.843, -2.756, 10.63, -1.969, 9.843, 2.756, 10.63, 7.874, 15.75, 3.937, 1.969, 7.874, 1.969, 3.937, 1.969, 7.874, 15.75, 3.937, 11.81, 3.937, 11.81, 7.874, 15.75, -3.937, 11.81, -7.874, 15.75, -3.937, 11.81, 7.874, 15.75, -7.874, 15.75, -3.937, 1.969, -3.937, 11.81, -3.937, 1.969, -7.874, 15.75, -7.874, 1.969, -23.62, 15.75, 23.62, 1.969, 23.62, 15.75, 23.62, 1.969, -23.62, 15.75, -23.62, 1.969, -20.03, -21.65, -21.65, 20.03, -21.65, -20.03, -21.65, 20.03, -20.03, -21.65, -20.03, 21.65, -20.03, 21.65, -20.03, -21.65, 20.03, -21.65, -20.03, 21.65, 20.03, -21.65, -3.937, 7.874, -3.937, 7.874, 20.03, -21.65, 3.937, 7.874, 3.937, 7.874, 20.03, -21.65, 3.937, 15.75, 3.937, 15.75, 20.03, -21.65, 7.874, 7.874, 7.874, 7.874, 20.03, -21.65, 15.75, 7.874, 15.75, 7.874, 20.03, -21.65, 15.75, 15.75, -3.937, 15.75, -20.03, 21.65, -3.937, 7.874, -20.03, 21.65, -3.937, 15.75, 20.03, 21.65, 20.03, 21.65, -3.937, 15.75, 3.937, 15.75, 20.03, 21.65, 15.75, 15.75, 20.03, -21.65, 20.03, 21.65, 3.937, 15.75, 7.874, 15.75, 7.874, 15.75, 3.937, 15.75, 7.874, 7.874, 20.03, 21.65, 7.874, 15.75, 15.75, 15.75, 20.03, 21.65, 20.03, -21.65, 21.65, -20.03, 20.03, 21.65, 21.65, -20.03, 21.65, 20.03, -7.874, 1.969, -9.843, 3.937, -23.62, 1.969, -9.843, 3.937, -7.874, 1.969, -7.874, 15.75, -9.843, 3.937, -7.874, 15.75, -9.843, 11.81, -9.843, 11.81, -7.874, 15.75, -21.65, 11.81, -21.65, 3.937, -23.62, 1.969, -9.843, 3.937, -23.62, 1.969, -21.65, 3.937, -23.62, 15.75, -23.62, 15.75, -21.65, 3.937, -21.65, 11.81, -23.62, 15.75, -21.65, 11.81, -7.874, 15.75, 23.62, 1.969, 21.65, 3.937, 7.874, 1.969, 21.65, 3.937, 23.62, 1.969, 23.62, 15.75, 21.65, 3.937, 23.62, 15.75, 21.65, 11.81, 21.65, 11.81, 23.62, 15.75, 9.843, 11.81, 9.843, 3.937, 7.874, 1.969, 21.65, 3.937, 7.874, 1.969, 9.843, 3.937, 7.874, 15.75, 7.874, 15.75, 9.843, 3.937, 9.843, 11.81, 7.874, 15.75, 9.843, 11.81, 23.62, 15.75, 23.62, 15.75, 3.937, 1.969, 23.62, 1.969, 3.937, 1.969, 23.62, 15.75, 3.937, 11.81, 3.937, 11.81, 23.62, 15.75, -3.937, 11.81, -23.62, 15.75, -3.937, 11.81, 23.62, 15.75, -23.62, 1.969, -3.937, 11.81, -23.62, 15.75, -3.937, 11.81, -23.62, 1.969, -3.937, 1.969, -23.62, 1.969, 23.62, 15.75, -23.62, 15.75, 23.62, 15.75, -23.62, 1.969, 23.62, 1.969, 2.756, 10.63, -2.756, 7.105e-15, 2.756, 7.105e-15, -2.756, 7.105e-15, 2.756, 10.63, -2.756, 10.63, 19.69, 15.75, 23.62, 1.969, 23.62, 15.75, 23.62, 1.969, 19.69, 15.75, 19.69, 1.969, -1.842, 23.62, 1.842, 31.5, -1.842, 31.5, -20.47, -22.83, -11.02, -23.62, -11.02, -22.83, -1.969, 0.7874, 1.969, 9.843, -1.969, 9.843, -1.969, 0.7874, 1.969, 9.843, -1.969, 9.843, -23.62, 10.63, -22.83, 5.118, -22.83, 10.63, -23.62, 10.63, -22.83, 5.118, -22.83, 10.63, -23.62, 10.63, -22.83, 5.118, -22.83, 10.63, -21.02, 23.62, 21.02, 31.5, -21.02, 31.5, -1.842, 23.62, 1.842, 31.5, -1.842, 31.5, -1.842, 23.62, 1.842, 31.5, -1.842, 31.5, -1.842, 23.62, 1.842, 31.5, -1.842, 31.5, -1.842, 23.62, 1.842, 31.5, -1.842, 31.5, -1.842, 23.62, 1.842, 31.5, -1.842, 31.5, -1.842, 23.62, 1.842, 31.5, -1.842, 31.5, -1.842, 23.62, 1.842, 31.5, -1.842, 31.5, -1.842, 23.62, 1.842, 31.5, -1.842, 31.5, 23.62, 1.969, -23.62, 15.75, -23.62, 1.969, 23.62, 1.969, -23.62, 15.75, -23.62, 1.969, 23.62, 1.969, -23.62, 15.75, -23.62, 1.969, 23.62, 1.969, -23.62, 15.75, -23.62, 1.969, 23.62, 1.969, -23.62, 15.75, -23.62, 1.969, 23.62, 1.969, -23.62, 15.75, -23.62, 1.969, 23.62, 1.969, -23.62, 15.75, -23.62, 1.969, 23.62, 1.969, -23.62, 15.75, -23.62, 1.969, -3.937, 110.2, 3.937, 111.8, -3.937, 111.8, -3.937, 110.2, 3.937, 111.8, -3.937, 111.8, -3.937, 110.2, 3.937, 111.8, -3.937, 111.8, -3.937, 110.2, 3.937, 111.8, -3.937, 111.8, -3.937, 110.2, 3.937, 111.8, -3.937, 111.8, -3.937, 110.2, 3.937, 111.8, -3.937, 111.8, -3.937, 110.2, 3.937, 111.8, -3.937, 111.8, -3.937, 110.2, 3.937, 111.8, -3.937, 111.8, -3.937, 110.2, 3.937, 111.8, -3.937, 111.8, -3.937, 110.2, 3.937, 111.8, -3.937, 111.8, -3.937, 110.2, 3.937, 111.8, -3.937, 111.8, -3.937, 110.2, 3.937, 111.8, -3.937, 111.8, -19.69, 5.906, -16.14, 9.843, -19.69, 9.843, -19.69, 5.906, -16.14, 9.843, -19.69, 9.843, -19.69, 5.906, -16.14, 9.843, -19.69, 9.843, -19.69, 5.906, -16.14, 9.843, -19.69, 9.843, -21.65, 11.81, -20.47, 10.63, -9.843, 11.81, -21.65, 11.81, -20.47, 10.63, -9.843, 11.81, -23.62, 15.75, -21.65, 11.81, -7.874, 15.75, -23.62, 15.75, -21.65, 11.81, -7.874, 15.75, -23.62, 15.75, -21.65, 11.81, -7.874, 15.75, -23.62, 15.75, -21.65, 11.81, -7.874, 15.75, -23.62, 15.75, -21.65, 11.81, -7.874, 15.75, -23.62, 15.75, -21.65, 11.81, -7.874, 15.75, -1.146, 113.4, 1.146, 110.2, 1.146, 113.4, -1.146, 113.4, 1.146, 110.2, 1.146, 113.4, -1.146, 113.4, 1.146, 110.2, 1.146, 113.4, -1.146, 113.4, 1.146, 110.2, 1.146, 113.4, -14.51, 63.64, 14.51, 78.09, -14.51, 78.09, -14.51, 63.64, 14.51, 78.09, -14.51, 78.09, -23.62, 1.969, -2.756, -8.772e-15, -3.937, 1.969, -23.62, 1.969, -2.756, -8.772e-15, -3.937, 1.969, -14.51, 46.59, 14.51, 38.01, 14.51, 46.59, -14.51, 46.59, 14.51, 38.01, 14.51, 46.59, -14.51, 46.59, 14.51, 38.01, 14.51, 46.59, -14.51, 46.59, 14.51, 38.01, 14.51, 46.59, -14.51, 46.59, 14.51, 38.01, 14.51, 46.59, -14.51, 46.59, 14.51, 38.01, 14.51, 46.59, -14.51, 46.59, 14.51, 38.01, 14.51, 46.59, -14.51, 46.59, 14.51, 38.01, 14.51, 46.59, 14.51, 46.59, -14.51, 38.01, 14.51, 38.01, -14.51, 38.01, 14.51, 46.59, -14.51, 46.59, -14.51, 46.59, 14.51, 38.01, 14.51, 46.59, 14.51, 38.01, -14.51, 46.59, -14.51, 38.01, 14.51, 93.84, -14.51, 79.39, 14.51, 79.39, -14.51, 79.39, 14.51, 93.84, -14.51, 93.84, 1.969, 9.843, -1.969, 0.7874, 1.969, 0.7874, -1.969, 0.7874, 1.969, 9.843, -1.969, 9.843, 14.51, 62.34, -14.51, 47.9, 14.51, 47.9, -14.51, 47.9, 14.51, 62.34, -14.51, 62.34, -11.81, 9.843, -15.35, 5.906, -11.81, 5.906, -15.35, 5.906, -11.81, 9.843, -15.35, 9.843, 14.51, 47.9, -14.51, 62.34, -14.51, 47.9, -14.51, 62.34, 14.51, 47.9, 14.51, 62.34, 19.69, 9.843, 16.14, 5.906, 19.69, 5.906, 16.14, 5.906, 19.69, 9.843, 16.14, 9.843, -14.51, 78.09, 14.51, 63.64, 14.51, 78.09, 14.51, 63.64, -14.51, 78.09, -14.51, 63.64, 14.51, 62.34, -14.51, 47.9, 14.51, 47.9, -14.51, 47.9, 14.51, 62.34, -14.51, 62.34, 14.51, 103.7, -14.51, 95.14, 14.51, 95.14, -14.51, 95.14, 14.51, 103.7, -14.51, 103.7, -16.14, 9.843, -19.69, 5.906, -16.14, 5.906, -19.69, 5.906, -16.14, 9.843, -19.69, 9.843, 14.51, 93.84, -14.51, 79.39, 14.51, 79.39, -14.51, 79.39, 14.51, 93.84, -14.51, 93.84, 14.51, 78.09, -14.51, 63.64, 14.51, 63.64, -14.51, 63.64, 14.51, 78.09, -14.51, 78.09, 14.51, 46.59, -14.51, 38.01, 14.51, 38.01, -14.51, 38.01, 14.51, 46.59, -14.51, 46.59, -14.51, 62.34, 14.51, 47.9, 14.51, 62.34, 14.51, 47.9, -14.51, 62.34, -14.51, 47.9, 14.51, 103.7, -14.51, 95.14, 14.51, 95.14, -14.51, 95.14, 14.51, 103.7, -14.51, 103.7, 14.51, 79.39, -14.51, 93.84, -14.51, 79.39, -14.51, 93.84, 14.51, 79.39, 14.51, 93.84, 14.51, 78.09, -14.51, 63.64, 14.51, 63.64, -14.51, 63.64, 14.51, 78.09, -14.51, 78.09, 14.51, 63.64, -14.51, 78.09, -14.51, 63.64, -14.51, 78.09, 14.51, 63.64, 14.51, 78.09, 14.51, 95.14, -14.51, 103.7, -14.51, 95.14, -14.51, 103.7, 14.51, 95.14, 14.51, 103.7, 14.51, 38.01, -14.51, 46.59, -14.51, 38.01, -14.51, 46.59, 14.51, 38.01, 14.51, 46.59, -14.51, 103.7, 14.51, 95.14, 14.51, 103.7, 14.51, 95.14, -14.51, 103.7, -14.51, 95.14, -14.51, 93.84, 14.51, 79.39, 14.51, 93.84, 14.51, 79.39, -14.51, 93.84, -14.51, 79.39, 15.35, 9.843, 11.81, 5.906, 15.35, 5.906, 11.81, 5.906, 15.35, 9.843, 11.81, 9.843, 15.81, 36.7, 14.51, 38.01, -15.81, 36.7, 14.51, 38.01, 15.81, 36.7, 15.81, 105.0, 14.51, 38.01, 15.81, 105.0, 14.51, 46.59, 14.51, 46.59, 15.81, 105.0, 14.51, 47.9, 14.51, 46.59, 14.51, 47.9, -14.51, 46.59, 14.51, 47.9, 15.81, 105.0, 14.51, 62.34, 14.51, 62.34, 15.81, 105.0, 14.51, 63.64, 14.51, 62.34, 14.51, 63.64, -14.51, 62.34, 14.51, 63.64, 15.81, 105.0, 14.51, 78.09, 14.51, 78.09, 15.81, 105.0, 14.51, 79.39, 14.51, 78.09, 14.51, 79.39, -14.51, 78.09, 14.51, 79.39, 15.81, 105.0, 14.51, 93.84, 14.51, 93.84, 15.81, 105.0, 14.51, 95.14, 14.51, 93.84, 14.51, 95.14, -14.51, 93.84, 14.51, 95.14, 15.81, 105.0, 14.51, 103.7, 14.51, 103.7, 15.81, 105.0, -14.51, 103.7, -14.51, 47.9, -14.51, 46.59, 14.51, 47.9, -15.81, 105.0, -14.51, 46.59, -14.51, 47.9, -15.81, 105.0, -14.51, 47.9, -14.51, 62.34, -15.81, 105.0, -14.51, 38.01, -14.51, 46.59, -15.81, 36.7, -14.51, 38.01, -15.81, 105.0, -14.51, 38.01, -15.81, 36.7, 14.51, 38.01, -15.81, 105.0, -14.51, 62.34, -14.51, 63.64, -14.51, 63.64, -14.51, 62.34, 14.51, 63.64, -15.81, 105.0, -14.51, 63.64, -14.51, 78.09, -15.81, 105.0, -14.51, 78.09, -14.51, 79.39, -14.51, 79.39, -14.51, 78.09, 14.51, 79.39, -15.81, 105.0, -14.51, 79.39, -14.51, 93.84, -15.81, 105.0, -14.51, 93.84, -14.51, 95.14, -14.51, 95.14, -14.51, 93.84, 14.51, 95.14, -15.81, 105.0, -14.51, 95.14, -14.51, 103.7, -15.81, 105.0, -14.51, 103.7, 15.81, 105.0, 15.81, 36.7, 14.51, 38.01, -15.81, 36.7, 14.51, 38.01, 15.81, 36.7, 15.81, 105.0, 14.51, 38.01, 15.81, 105.0, 14.51, 46.59, 14.51, 46.59, 15.81, 105.0, 14.51, 47.9, 14.51, 46.59, 14.51, 47.9, -14.51, 46.59, 14.51, 47.9, 15.81, 105.0, 14.51, 62.34, 14.51, 62.34, 15.81, 105.0, 14.51, 63.64, 14.51, 62.34, 14.51, 63.64, -14.51, 62.34, 14.51, 63.64, 15.81, 105.0, 14.51, 78.09, 14.51, 78.09, 15.81, 105.0, 14.51, 79.39, 14.51, 78.09, 14.51, 79.39, -14.51, 78.09, 14.51, 79.39, 15.81, 105.0, 14.51, 93.84, 14.51, 93.84, 15.81, 105.0, 14.51, 95.14, 14.51, 93.84, 14.51, 95.14, -14.51, 93.84, 14.51, 95.14, 15.81, 105.0, 14.51, 103.7, 14.51, 103.7, 15.81, 105.0, -14.51, 103.7, -14.51, 47.9, -14.51, 46.59, 14.51, 47.9, -15.81, 105.0, -14.51, 46.59, -14.51, 47.9, -15.81, 105.0, -14.51, 47.9, -14.51, 62.34, -15.81, 105.0, -14.51, 38.01, -14.51, 46.59, -15.81, 36.7, -14.51, 38.01, -15.81, 105.0, -14.51, 38.01, -15.81, 36.7, 14.51, 38.01, -15.81, 105.0, -14.51, 62.34, -14.51, 63.64, -14.51, 63.64, -14.51, 62.34, 14.51, 63.64, -15.81, 105.0, -14.51, 63.64, -14.51, 78.09, -15.81, 105.0, -14.51, 78.09, -14.51, 79.39, -14.51, 79.39, -14.51, 78.09, 14.51, 79.39, -15.81, 105.0, -14.51, 79.39, -14.51, 93.84, -15.81, 105.0, -14.51, 93.84, -14.51, 95.14, -14.51, 95.14, -14.51, 93.84, 14.51, 95.14, -15.81, 105.0, -14.51, 95.14, -14.51, 103.7, -15.81, 105.0, -14.51, 103.7, 15.81, 105.0, -14.51, 95.14, -14.51, 93.84, 14.51, 95.14, -14.51, 93.84, -14.51, 95.14, -14.51, 47.9, -14.51, 93.84, -14.51, 47.9, -14.51, 62.34, -14.51, 93.84, -14.51, 62.34, -14.51, 63.64, -14.51, 93.84, -14.51, 63.64, -14.51, 78.09, -14.51, 93.84, -14.51, 78.09, -14.51, 79.39, 14.51, 95.14, -14.51, 93.84, 14.51, 93.84, 14.51, 95.14, 14.51, 93.84, 14.51, 103.7, -15.81, 36.7, -14.51, 47.9, -14.51, 95.14, -14.51, 47.9, -15.81, 36.7, -14.51, 38.01, -14.51, 46.59, -14.51, 47.9, -14.51, 38.01, -14.51, 47.9, -14.51, 46.59, 14.51, 47.9, 14.51, 47.9, -14.51, 46.59, 14.51, 46.59, 14.51, 47.9, 14.51, 46.59, 14.51, 62.34, 14.51, 62.34, -14.51, 63.64, -14.51, 62.34, 14.51, 62.34, 14.51, 46.59, 14.51, 63.64, -14.51, 63.64, 14.51, 62.34, 14.51, 63.64, 14.51, 63.64, 14.51, 46.59, 14.51, 78.09, 14.51, 78.09, -14.51, 79.39, -14.51, 78.09, 14.51, 78.09, 14.51, 46.59, 14.51, 79.39, 14.51, 79.39, 14.51, 46.59, 14.51, 93.84, -14.51, 79.39, 14.51, 78.09, 14.51, 79.39, -14.51, 38.01, -15.81, 36.7, 15.81, 36.7, -14.51, 38.01, 15.81, 36.7, 14.51, 38.01, 14.51, 38.01, 15.81, 36.7, 14.51, 46.59, 14.51, 46.59, 15.81, 36.7, 15.81, 105.0, 15.81, 105.0, 14.51, 103.7, 14.51, 93.84, 15.81, 105.0, 14.51, 93.84, 14.51, 46.59, 15.81, 105.0, -14.51, 103.7, 14.51, 103.7, -15.81, 105.0, -14.51, 103.7, 15.81, 105.0, -14.51, 103.7, -15.81, 105.0, -15.81, 36.7, -14.51, 103.7, -15.81, 36.7, -14.51, 95.14, 15.81, 105.0, 14.51, 103.7, 15.81, 36.7, 14.51, 103.7, 15.81, 105.0, -15.81, 105.0, 14.51, 103.7, -15.81, 105.0, -14.51, 103.7, -14.51, 103.7, -15.81, 105.0, -14.51, 95.14, -14.51, 95.14, -15.81, 105.0, -14.51, 93.84, -14.51, 93.84, -15.81, 105.0, -14.51, 79.39, -14.51, 79.39, -15.81, 105.0, -14.51, 78.09, -14.51, 78.09, -15.81, 105.0, -14.51, 63.64, -14.51, 63.64, -15.81, 105.0, -14.51, 62.34, -14.51, 62.34, -15.81, 105.0, -14.51, 47.9, -14.51, 47.9, -15.81, 105.0, -14.51, 46.59, -14.51, 46.59, -15.81, 105.0, -14.51, 38.01, 14.51, 95.14, 15.81, 36.7, 14.51, 103.7, 14.51, 47.9, 15.81, 36.7, 14.51, 95.14, 14.51, 38.01, 15.81, 36.7, 14.51, 47.9, 14.51, 47.9, 14.51, 95.14, 14.51, 93.84, -14.51, 95.14, 14.51, 93.84, 14.51, 95.14, 14.51, 93.84, -14.51, 95.14, -14.51, 93.84, 14.51, 47.9, 14.51, 93.84, 14.51, 79.39, 14.51, 47.9, 14.51, 79.39, 14.51, 78.09, -14.51, 79.39, 14.51, 78.09, 14.51, 79.39, 14.51, 78.09, -14.51, 79.39, -14.51, 78.09, 14.51, 47.9, 14.51, 78.09, 14.51, 63.64, 14.51, 47.9, 14.51, 63.64, 14.51, 62.34, -14.51, 63.64, 14.51, 62.34, 14.51, 63.64, 14.51, 62.34, -14.51, 63.64, -14.51, 62.34, 14.51, 38.01, 14.51, 47.9, 14.51, 46.59, -14.51, 47.9, 14.51, 46.59, 14.51, 47.9, 14.51, 46.59, -14.51, 47.9, -14.51, 46.59, -15.81, 36.7, 14.51, 38.01, -14.51, 38.01, 15.81, 36.7, 14.51, 38.01, -15.81, 36.7, -15.81, 36.7, -14.51, 38.01, -15.81, 105.0])
me_skyscrapera.materials.append(mat_border_003)
me_skyscrapera.materials.append(mat_door)
me_skyscrapera.materials.append(mat_defaultmat_003)
me_skyscrapera.materials.append(mat_window)
me_skyscrapera.materials.append(mat_trim)
me_skyscrapera.update()
me_skyscrapera.normals_split_custom_set([tuple(v) for v in zip(*[iter([1.0, 0.0, 0.0, 1.0, 0.0, 0.0, 1.0, 0.0, 0.0, 1.0, 0.0, 0.0, 1.0, 0.0, 0.0, 1.0, 0.0, 0.0, 1.0, 0.0, 0.0, 1.0, 0.0, 0.0, 1.0, 0.0, 0.0, 1.0, 0.0, 0.0, 1.0, 0.0, 0.0, 1.0, 0.0, 0.0, -0.7071, 0.0, -0.7071, -0.7071, 0.0, -0.7071, -0.7071, 0.0, -0.7071, -0.7071, 0.0, -0.7071, -0.7071, 0.0, -0.7071, -0.7071, 0.0, -0.7071, -1.0, 0.0, 0.0, -1.0, 0.0, 0.0, -1.0, 0.0, 0.0, -1.0, 0.0, 0.0, -1.0, 0.0, 0.0, -1.0, 0.0, 0.0, 0.7071, 0.0, -0.7071, 0.7071, 0.0, -0.7071, 0.7071, 0.0, -0.7071, 0.7071, 0.0, -0.7071, 0.7071, 0.0, -0.7071, 0.7071, 0.0, -0.7071, 1.0, 0.0, 0.0, 1.0, 0.0, 0.0, 1.0, 0.0, 0.0, 1.0, 0.0, 0.0, 1.0, 0.0, 0.0, 1.0, 0.0, 0.0, 0.0, 0.0, -1.0, 0.0, 0.0, -1.0, 0.0, 0.0, -1.0, 0.0, 0.0, -1.0, 0.0, 0.0, -1.0, 0.0, 0.0, -1.0, -8.87e-07, 0.0, -1.0, -8.87e-07, 0.0, -1.0, -8.87e-07, 0.0, -1.0, 0.0, 0.0, -1.0, 0.0, 0.0, -1.0, 0.0, 0.0, -1.0, 0.0, 0.0, -1.0, 0.0, 0.0, -1.0, 0.0, 0.0, -1.0, 0.0, 0.0, -1.0, 0.0, 0.0, -1.0, 0.0, 0.0, -1.0, 0.0, 0.0, -1.0, 0.0, 0.0, -1.0, 0.0, 0.0, -1.0, 0.0, 0.0, -1.0, 0.0, 0.0, -1.0, 0.0, 0.0, -1.0, -1.0, 0.0, 0.0, -1.0, 0.0, 0.0, -1.0, 0.0, 0.0, -1.0, 0.0, 0.0, -1.0, 0.0, 0.0, -1.0, 0.0, 0.0, 0.0, 1.0, 0.0, 0.0, 1.0, 0.0, 0.0, 1.0, 0.0, 0.0, 1.0, 0.0, 0.0, 1.0, 0.0, 0.0, 1.0, 0.0, 0.0, 0.0, 1.0, 0.0, 0.0, 1.0, 0.0, 0.0, 1.0, 0.0, 0.0, 1.0, 0.0, 0.0, 1.0, 0.0, 0.0, 1.0, 0.0, -1.0, 0.0, 0.0, -1.0, 0.0, 0.0, -1.0, 0.0, 0.0, -1.0, 0.0, 0.0, -1.0, 0.0, 0.0, -1.0, 0.0, 1.0, 0.0, 0.0, 1.0, 0.0, 0.0, 1.0, 0.0, 0.0, 1.0, 0.0, 0.0, 1.0, 0.0, 0.0, 1.0, 0.0, 0.0, 1.0, 2.805e-07, 0.0, 1.0, 2.805e-07, 0.0, 1.0, 2.805e-07, 0.0, 1.0, 0.0, 0.0, 1.0, 0.0, 0.0, 1.0, 0.0, 0.0, 1.0, 0.0, 0.0, 1.0, 0.0, 0.0, 1.0, 0.0, 0.0, 1.0, 0.0, 0.0, 1.0, 0.0, 0.0, 1.0, 0.0, 0.0, 1.0, -1.122e-06, 0.0, 1.0, -1.122e-06, 0.0, 1.0, -1.122e-06, 0.0, 1.0, 0.0, 0.0, 1.0, 0.0, 0.0, 1.0, 0.0, 0.0, -1.0, 0.0, 0.0, -1.0, 0.0, 0.0, -1.0, 0.0, 0.0, -1.0, 0.0, 0.0, -1.0, 0.0, 0.0, -1.0, 0.0, 0.0, 0.0, 0.0, -1.0, 0.0, 0.0, -1.0, 0.0, 0.0, -1.0, 0.0, 0.0, -1.0, 0.0, 0.0, -1.0, 0.0, 0.0, -1.0, 0.0, 1.0, 0.0, 0.0, 1.0, 0.0, 0.0, 1.0, 0.0, 0.0, 1.0, 0.0, 0.0, 1.0, 0.0, 0.0, 1.0, 0.0, -1.0, 0.0, 0.0, -1.0, 0.0, 0.0, -1.0, 0.0, 0.0, -1.0, 0.0, 0.0, -1.0, 0.0, 0.0, -1.0, 0.0, 0.0, -1.0, -7.012e-07, 0.0, -1.0, -7.012e-07, 0.0, -1.0, -7.012e-07, 0.0, -1.0, 0.0, 0.0, -1.0, 0.0, 0.0, -1.0, 0.0, 0.0, -1.0, 0.0, 0.0, -1.0, 0.0, 0.0, -1.0, 0.0, 0.0, -1.0, 0.0, 0.0, -1.0, 0.0, 0.0, -1.0, 0.0, 0.0, -1.0, 1.122e-06, 0.0, -1.0, 1.122e-06, 0.0, -1.0, 1.122e-06, 0.0, -1.0, 0.0, 0.0, -1.0, 0.0, 0.0, -1.0, 0.0, 0.0, 0.0, 0.0, 1.0, 0.0, 0.0, 1.0, 0.0, 0.0, 1.0, 0.0, 0.0, 1.0, 0.0, 0.0, 1.0, 0.0, 0.0, 1.0, 0.0, 0.0, 1.0, 0.0, 0.0, 1.0, 0.0, 0.0, 1.0, 1.93e-06, 0.0, 1.0, 1.93e-06, 0.0, 1.0, 1.93e-06, 0.0, 1.0, -1.233e-06, 0.0, 1.0, -1.233e-06, 0.0, 1.0, -1.233e-06, 0.0, 1.0, 0.0, 0.0, 1.0, 0.0, 0.0, 1.0, 0.0, 0.0, 1.0, 0.0, 0.0, 1.0, 0.0, 0.0, 1.0, 0.0, 0.0, 1.0, -1.93e-06, 0.0, 1.0, -1.93e-06, 0.0, 1.0, -1.93e-06, 0.0, 1.0, 2.077e-06, 0.0, 1.0, 2.077e-06, 0.0, 1.0, 2.077e-06, 0.0, 1.0, 0.0, 0.0, 1.0, 0.0, 0.0, 1.0, 0.0, 0.0, 1.0, 0.7071, 0.0, 0.7071, 0.7071, 0.0, 0.7071, 0.7071, 0.0, 0.7071, 0.7071, 0.0, 0.7071, 0.7071, 0.0, 0.7071, 0.7071, 0.0, 0.7071, -1.0, 0.0, 0.0, -1.0, 0.0, 0.0, -1.0, 0.0, 0.0, -1.0, 0.0, 0.0, -1.0, 0.0, 0.0, -1.0, 0.0, 0.0, -0.7071, 0.0, 0.7071, -0.7071, 0.0, 0.7071, -0.7071, 0.0, 0.7071, -0.7071, 0.0, 0.7071, -0.7071, 0.0, 0.7071, -0.7071, 0.0, 0.7071, 1.0, 0.0, 0.0, 1.0, 0.0, 0.0, 1.0, 0.0, 0.0, 1.0, 0.0, 0.0, 1.0, 0.0, 0.0, 1.0, 0.0, 0.0, 1.0, 0.0, 0.0, 1.0, 0.0, 0.0, 1.0, 0.0, 0.0, 1.0, 0.0, 0.0, 1.0, 0.0, 0.0, 1.0, 0.0, 0.0, -1.0, 0.0, 0.0, -1.0, 0.0, 0.0, -1.0, 0.0, 0.0, -1.0, 0.0, 0.0, -1.0, 0.0, 0.0, -1.0, 0.0, 0.0, 0.0, 0.0, -1.0, 0.0, 0.0, -1.0, 0.0, 0.0, -1.0, 0.0, 0.0, -1.0, 0.0, 0.0, -1.0, 0.0, 0.0, -1.0, -0.7071, 0.0, 0.7071, -0.7071, 0.0, 0.7071, -0.7071, 0.0, 0.7071, -0.7071, 0.0, 0.7071, -0.7071, 0.0, 0.7071, -0.7071, 0.0, 0.7071, 0.0, 0.0, -1.0, 0.0, 0.0, -1.0, 0.0, 0.0, -1.0, 0.0, 0.0, -1.0, 0.0, 0.0, -1.0, 0.0, 0.0, -1.0, 9.313e-07, 0.0, -1.0, 9.313e-07, 0.0, -1.0, 9.313e-07, 0.0, -1.0, 0.0, 0.0, -1.0, 0.0, 0.0, -1.0, 0.0, 0.0, -1.0, 0.0, 0.0, -1.0, 0.0, 0.0, -1.0, 0.0, 0.0, -1.0, 0.0, 0.0, -1.0, 0.0, 0.0, -1.0, 0.0, 0.0, -1.0, 0.0, 0.0, -1.0, 0.0, 0.0, -1.0, 0.0, 0.0, -1.0, 0.0, 0.0, -1.0, 0.0, 0.0, -1.0, 0.0, 0.0, -1.0, 0.0, 0.0, -1.0, 0.0, 0.0, -1.0, 0.0, 0.0, -1.0, 0.0, 0.0, -1.0, 0.0, 0.0, -1.0, 0.0, 0.0, -1.0, 0.0, 0.0, -1.0, 0.0, 0.0, -1.0, 0.0, 0.0, -1.0, 2.291e-09, -4.777e-05, -1.0, -2.291e-09, 4.777e-05, -1.0, -2.291e-09, 4.777e-05, -1.0, 0.0, 0.0, -1.0, 0.0, 0.0, -1.0, 0.0, 0.0, -1.0, 0.0, 0.0, -1.0, 0.0, 0.0, -1.0, 0.0, 0.0, -1.0, 0.7071, 0.0, 0.7071, 0.7071, 0.0, 0.7071, 0.7071, 0.0, 0.7071, 0.7071, 0.0, 0.7071, 0.7071, 0.0, 0.7071, 0.7071, 0.0, 0.7071, 1.0, 0.0, 0.0, 1.0, 0.0, 0.0, 1.0, 0.0, 0.0, 1.0, 0.0, 0.0, 1.0, 0.0, 0.0, 1.0, 0.0, 0.0, 0.0, 0.0, -1.0, 0.0, 0.0, -1.0, 0.0, 0.0, -1.0, 0.0, 0.0, -1.0, 0.0, 0.0, -1.0, 0.0, 0.0, -1.0, 0.0, 0.0, -1.0, 0.0, 0.0, -1.0, 0.0, 0.0, -1.0, -1.93e-06, 0.0, -1.0, -1.93e-06, 0.0, -1.0, -1.93e-06, 0.0, -1.0, 1.233e-06, 0.0, -1.0, 1.233e-06, 0.0, -1.0, 1.233e-06, 0.0, -1.0, 0.0, 0.0, -1.0, 0.0, 0.0, -1.0, 0.0, 0.0, -1.0, 0.0, 0.0, -1.0, 0.0, 0.0, -1.0, 0.0, 0.0, -1.0, 1.93e-06, 0.0, -1.0, 1.93e-06, 0.0, -1.0, 1.93e-06, 0.0, -1.0, -2.077e-06, 0.0, -1.0, -2.077e-06, 0.0, -1.0, -2.077e-06, 0.0, -1.0, 0.0, 0.0, -1.0, 0.0, 0.0, -1.0, 0.0, 0.0, -1.0, 1.0, 0.0, 0.0, 1.0, 0.0, 0.0, 1.0, 0.0, 0.0, 1.0, 0.0, 0.0, 1.0, 0.0, 0.0, 1.0, 0.0, 0.0, -0.7071, 0.0, -0.7071, -0.7071, 0.0, -0.7071, -0.7071, 0.0, -0.7071, -0.7071, 0.0, -0.7071, -0.7071, 0.0, -0.7071, -0.7071, 0.0, -0.7071, 0.0, 0.0, -1.0, 0.0, 0.0, -1.0, 0.0, 0.0, -1.0, 0.0, 0.0, -1.0, 0.0, 0.0, -1.0, 0.0, 0.0, -1.0, 0.0, -1.0, 0.0, 0.0, -1.0, 0.0, 0.0, -1.0, 0.0, 0.0, -1.0, 0.0, 0.0, -1.0, 0.0, 0.0, -1.0, 0.0, 0.0, 0.0, -1.0, 0.0, 0.0, -1.0, 0.0, 0.0, -1.0, 0.0, 0.0, -1.0, 0.0, 0.0, -1.0, 0.0, 0.0, -1.0, 0.0, 0.0, -1.0, 0.0, 0.0, -1.0, 0.0, 0.0, -1.0, 0.0, 0.0, -1.0, 0.0, 0.0, -1.0, 0.0, 0.0, -1.0, 0.0, 0.0, -1.0, 0.0, 0.0, -1.0, 0.0, 0.0, -1.0, 0.0, 0.0, -1.0, 0.0, 0.0, -1.0, 0.0, 0.0, -1.0, 1.987e-06, 0.0, -1.0, 1.987e-06, 0.0, -1.0, 1.987e-06, 0.0, -1.0, 0.0, 0.0, -1.0, 0.0, 0.0, -1.0, 0.0, 0.0, -1.0, 0.0, 0.0, -1.0, 0.0, 0.0, -1.0, 0.0, 0.0, -1.0, 0.0, 0.0, -1.0, 0.0, 0.0, -1.0, 0.0, 0.0, -1.0, 0.0, 0.0, -1.0, 0.0, 0.0, -1.0, 0.0, 0.0, -1.0, 0.0, 0.0, -1.0, 0.0, 0.0, -1.0, 0.0, 0.0, -1.0, -8.87e-07, 0.0, -1.0, -8.87e-07, 0.0, -1.0, -8.87e-07, 0.0, -1.0, 0.0, 0.0, -1.0, 0.0, 0.0, -1.0, 0.0, 0.0, -1.0, 0.0, 0.0, -1.0, 0.0, 0.0, -1.0, 0.0, 0.0, -1.0, 0.0, 0.0, -1.0, 0.0, 0.0, -1.0, 0.0, 0.0, -1.0, 0.0, 0.0, -1.0, 0.0, 0.0, -1.0, 0.0, 0.0, -1.0, 0.0, 0.0, -1.0, 0.0, 0.0, -1.0, 0.0, 0.0, -1.0, 0.0, 0.0, -1.0, 0.0, 0.0, -1.0, 0.0, 0.0, -1.0, 0.0, 0.0, -1.0, 0.0, 0.0, -1.0, 0.0, 0.0, -1.0, 0.0, 0.0, 1.0, 0.0, 0.0, 1.0, 0.0, 0.0, 1.0, 0.0, 0.0, 1.0, 0.0, 0.0, 1.0, 0.0, 0.0, 1.0, 0.0, -1.0, 0.0, 0.0, -1.0, 0.0, 0.0, -1.0, 0.0, 0.0, -1.0, 0.0, 0.0, -1.0, 0.0, 0.0, -1.0, 0.0, -1.0, 0.0, 0.0, -1.0, 0.0, 0.0, -1.0, 0.0, 0.0, -1.0, 0.0, 0.0, -1.0, 0.0, 0.0, -1.0, 0.0, 0.0, 0.7071, 0.0, -0.7071, 0.7071, 0.0, -0.7071, 0.7071, 0.0, -0.7071, 0.7071, 0.0, -0.7071, 0.7071, 0.0, -0.7071, 0.7071, 0.0, -0.7071, -1.0, 0.0, 0.0, -1.0, 0.0, 0.0, -1.0, 0.0, 0.0, -1.0, 0.0, 0.0, -1.0, 0.0, 0.0, -1.0, 0.0, 0.0, 0.0, 1.0, 0.0, 0.0, 1.0, 0.0, 0.0, 1.0, 0.0, 0.0, 1.0, 0.0, 0.0, 1.0, 0.0, 0.0, 1.0, 0.0, 0.0, 0.0, -1.0, 0.0, 0.0, -1.0, 0.0, 0.0, -1.0, 0.0, 0.0, -1.0, 0.0, 0.0, -1.0, 0.0, 0.0, -1.0, 9.313e-07, 0.0, -1.0, 9.313e-07, 0.0, -1.0, 9.313e-07, 0.0, -1.0, 0.0, 0.0, -1.0, 0.0, 0.0, -1.0, 0.0, 0.0, -1.0, 0.0, 0.0, -1.0, 0.0, 0.0, -1.0, 0.0, 0.0, -1.0, 0.0, 0.0, -1.0, 0.0, 0.0, -1.0, 0.0, 0.0, -1.0, 0.0, 0.0, -1.0, 0.0, 0.0, -1.0, 0.0, 0.0, -1.0, 0.0, 0.0, -1.0, 0.0, 0.0, -1.0, 0.0, 0.0, -1.0, 0.0, 0.0, -1.0, 0.0, 0.0, -1.0, 0.0, 0.0, -1.0, 0.0, 0.0, -1.0, 0.0, 0.0, -1.0, 0.0, 0.0, -1.0, 2.291e-09, -4.777e-05, -1.0, -2.291e-09, 4.777e-05, -1.0, -2.291e-09, 4.777e-05, -1.0, 0.0, 0.0, -1.0, 0.0, 0.0, -1.0, 0.0, 0.0, -1.0, 0.0, 0.0, -1.0, 0.0, 0.0, -1.0, 0.0, 0.0, -1.0, 0.0, 0.0, -1.0, 0.0, 0.0, -1.0, 0.0, 0.0, -1.0, 0.0, 0.0, 1.0, 0.0, 0.0, 1.0, 0.0, 0.0, 1.0, 0.0, 0.0, 1.0, 0.0, 0.0, 1.0, 0.0, 0.0, 1.0, -1.0, 0.0, 0.0, -1.0, 0.0, 0.0, -1.0, 0.0, 0.0, -1.0, 0.0, 0.0, -1.0, 0.0, 0.0, -1.0, 0.0, 0.0, 1.0, 0.0, 0.0, 1.0, 0.0, 0.0, 1.0, 0.0, 0.0, 1.0, 0.0, 0.0, 1.0, 0.0, 0.0, 1.0, 0.0, 0.0, -1.0, 0.0, 0.0, -1.0, 0.0, 0.0, -1.0, 0.0, 0.0, -1.0, 0.0, 0.0, -1.0, 0.0, 0.0, -1.0, 0.0, 0.0, 0.0, -1.0, 0.0, 0.0, -1.0, 0.0, 0.0, -1.0, 0.0, 0.0, -1.0, 0.0, 0.0, -1.0, 0.0, 0.0, -1.0, 0.0, -0.7071, 0.0, 0.7071, -0.7071, 0.0, 0.7071, -0.7071, 0.0, 0.7071, -0.7071, 0.0, 0.7071, -0.7071, 0.0, 0.7071, -0.7071, 0.0, 0.7071, 1.0, 0.0, 0.0, 1.0, 0.0, 0.0, 1.0, 0.0, 0.0, 1.0, 0.0, 0.0, 1.0, 0.0, 0.0, 1.0, 0.0, 0.0, 0.0, 1.0, 0.0, 0.0, 1.0, 0.0, 0.0, 1.0, 0.0, 0.0, 1.0, 0.0, 0.0, 1.0, 0.0, 0.0, 1.0, 0.0, 0.0, 1.0, 0.0, 0.0, 1.0, 0.0, 0.0, 1.0, 0.0, 0.0, 1.0, -1.255e-06, 0.0, 1.0, -1.255e-06, 0.0, 1.0, -1.255e-06, 0.0, 1.0, 1.724e-06, 0.0, 1.0, 1.724e-06, 0.0, 1.0, 1.724e-06, 0.0, 1.0, 0.0, 0.0, 1.0, 0.0, 0.0, 1.0, 0.0, 0.0, 1.0, 0.0, 0.0, 1.0, 0.0, 0.0, 1.0, 0.0, 0.0, 1.0, 0.0, 0.0, 1.0, 0.0, 0.0, 1.0, 0.0, 0.0, 1.0, 0.0, 0.0, 1.0, 0.0, 0.0, 1.0, 0.0, 0.0, 1.0, 0.0, 0.0, 1.0, 0.0, 0.0, 1.0, 0.0, 0.0, 1.0, 0.0, 0.0, 1.0, 0.0, 0.0, 1.0, 0.0, 0.0, 1.0, 0.0, 0.0, 1.0, 0.0, 0.0, 1.0, 0.0, 0.0, 1.0, 0.0, 0.0, 1.0, 0.0, 0.0, 1.0, 0.0, 0.0, 1.0, 0.0, 0.0, 1.0, 0.0, 0.0, 1.0, 0.0, 0.0, 1.0, 0.0, 0.0, 1.0, 0.0, 0.0, 1.0, 0.0, 0.0, 1.0, 0.0, 0.0, 1.0, 0.0, 0.0, 1.0, 0.0, 0.0, -1.0, 0.0, 0.0, -1.0, 0.0, 0.0, -1.0, 0.0, 0.0, -1.0, 0.0, 0.0, -1.0, 0.0, 0.0, -1.0, 0.0, 0.0, -1.0, 0.0, 0.0, -1.0, 0.0, 0.0, -1.0, 0.0, 0.0, -1.0, 0.0, 0.0, -1.0, 0.0, 0.0, -1.0, 0.0, 0.0, -1.0, 6.978e-06, 0.0, -1.0, 6.978e-06, 0.0, -1.0, 6.978e-06, 0.0, -1.0, 0.0, 0.0, -1.0, 0.0, 0.0, -1.0, 0.0, 0.0, -1.0, 0.0, 0.0, -1.0, 0.0, 0.0, -1.0, 0.0, 0.0, -1.0, 0.0, 0.0, -1.0, 0.0, 0.0, -1.0, 0.0, 0.0, -1.0, 0.0, 0.0, -1.0, 0.0, 0.0, -1.0, 0.0, 0.0, -1.0, 0.0, 0.0, -1.0, 0.0, 0.0, -1.0, 0.0, 0.0, -1.0, 0.0, 0.0, -1.0, 0.0, 0.0, -1.0, 0.0, 0.0, -1.0, 0.0, 0.0, -1.0, 0.0, 0.0, -1.0, 0.0, 0.0, -1.0, 0.0, 0.0, -1.0, 0.0, 0.0, -1.0, 0.0, 0.0, -1.0, 0.0, 0.0, -1.0, 0.0, 0.0, -1.0, 0.0, 0.0, -1.0, 0.0, 0.0, -1.0, 0.0, 0.0, -1.0, 0.0, 0.0, -1.0, 0.0, 0.0, -1.0, 0.0, 0.0, -1.0, 0.0, -1.0, 0.0, 0.0, -1.0, 0.0, 0.0, -1.0, 0.0, 0.0, -1.0, 0.0, 0.0, -1.0, 0.0, 0.0, -1.0, 0.0, 0.0, -0.7071, 0.0, -0.7071, -0.7071, 0.0, -0.7071, -0.7071, 0.0, -0.7071, -0.7071, 0.0, -0.7071, -0.7071, 0.0, -0.7071, -0.7071, 0.0, -0.7071, 0.0, 0.0, -1.0, 0.0, 0.0, -1.0, 0.0, 0.0, -1.0, 0.0, 0.0, -1.0, 0.0, 0.0, -1.0, 0.0, 0.0, -1.0, 0.7071, 0.0, 0.7071, 0.7071, 0.0, 0.7071, 0.7071, 0.0, 0.7071, 0.7071, 0.0, 0.7071, 0.7071, 0.0, 0.7071, 0.7071, 0.0, 0.7071, 1.0, 0.0, 0.0, 1.0, 0.0, 0.0, 1.0, 0.0, 0.0, 1.0, 0.0, 0.0, 1.0, 0.0, 0.0, 1.0, 0.0, 0.0, -1.0, 0.0, 0.0, -1.0, 0.0, 0.0, -1.0, 0.0, 0.0, -1.0, 0.0, 0.0, -1.0, 0.0, 0.0, -1.0, 0.0, 0.0, 0.7071, 0.0, 0.7071, 0.7071, 0.0, 0.7071, 0.7071, 0.0, 0.7071, 0.7071, 0.0, 0.7071, 0.7071, 0.0, 0.7071, 0.7071, 0.0, 0.7071, 0.0, -1.0, -1.504e-16, 0.0, -1.0, -1.504e-16, 0.0, -1.0, -1.504e-16, -4.512e-16, -1.0, 0.0, -4.512e-16, -1.0, 0.0, -4.512e-16, -1.0, 0.0, -3.405e-16, -1.0, -4.024e-17, -3.405e-16, -1.0, -4.024e-17, -3.405e-16, -1.0, -4.024e-17, 0.0, -1.0, 0.0, 0.0, -1.0, 0.0, 0.0, -1.0, 0.0, 0.0, -1.0, 0.0, 0.0, -1.0, 0.0, 0.0, -1.0, 0.0, 0.0, -1.0, 0.0, 0.0, -1.0, 0.0, 0.0, -1.0, 0.0, 0.0, -1.0, 0.0, 0.0, -1.0, 0.0, 0.0, -1.0, 0.0, 0.0, 0.0, 0.0, 0.0, 0.0, 0.0, 0.0, 0.0, 0.0, 0.0, -1.0, 0.0, 0.0, -1.0, 0.0, 0.0, -1.0, 0.0, 3.39e-16, -1.0, -4.08e-17, 3.39e-16, -1.0, -4.08e-17, 3.39e-16, -1.0, -4.08e-17, 3.405e-16, -1.0, 0.0, 3.405e-16, -1.0, 0.0, 3.405e-16, -1.0, 0.0, 5.414e-15, -1.0, 1.805e-15, 5.414e-15, -1.0, 1.805e-15, 5.414e-15, -1.0, 1.805e-15, 0.0, -1.0, 0.0, 0.0, -1.0, 0.0, 0.0, -1.0, 0.0, 0.0, -1.0, 0.0, 0.0, -1.0, 0.0, 0.0, -1.0, 0.0, -0.7071, 0.0, -0.7071, -0.7071, 0.0, -0.7071, -0.7071, 0.0, -0.7071, -0.7071, 0.0, -0.7071, -0.7071, 0.0, -0.7071, -0.7071, 0.0, -0.7071, 0.0, 0.0, 1.0, 0.0, 0.0, 1.0, 0.0, 0.0, 1.0, 0.0, 0.0, 1.0, 0.0, 0.0, 1.0, 0.0, 0.0, 1.0, 0.7071, 0.0, -0.7071, 0.7071, 0.0, -0.7071, 0.7071, 0.0, -0.7071, 0.7071, 0.0, -0.7071, 0.7071, 0.0, -0.7071, 0.7071, 0.0, -0.7071, 0.0, 0.0, -1.0, 0.0, 0.0, -1.0, 0.0, 0.0, -1.0, 0.0, 0.0, -1.0, 0.0, 0.0, -1.0, 0.0, 0.0, -1.0, 0.0, 0.0, -1.0, 0.0, 0.0, -1.0, 0.0, 0.0, -1.0, 0.0, 0.0, -1.0, 0.0, 0.0, -1.0, 0.0, 0.0, -1.0, 1.0, 0.0, 0.0, 1.0, 0.0, 0.0, 1.0, 0.0, 0.0, 1.0, 0.0, 0.0, 1.0, 0.0, 0.0, 1.0, 0.0, 0.0, 8.173e-15, 0.0, 1.0, 8.173e-15, 0.0, 1.0, 8.173e-15, 0.0, 1.0, 0.0, 0.0, 1.0, 0.0, 0.0, 1.0, 0.0, 0.0, 1.0, 0.0, 0.0, 1.0, 0.0, 0.0, 1.0, 0.0, 0.0, 1.0, 3.974e-06, 0.0, 1.0, 3.974e-06, 0.0, 1.0, 3.974e-06, 0.0, 1.0, 0.0, 0.0, 1.0, 0.0, 0.0, 1.0, 0.0, 0.0, 1.0, 0.0, 0.0, 1.0, 0.0, 0.0, 1.0, 0.0, 0.0, 1.0, -2.484e-06, 0.0, 1.0, -2.484e-06, 0.0, 1.0, -2.484e-06, 0.0, 1.0, 0.0, 0.0, 1.0, 0.0, 0.0, 1.0, 0.0, 0.0, 1.0, 0.0, 0.0, 1.0, 0.0, 0.0, 1.0, 0.0, 0.0, 1.0, 0.0, 0.0, 1.0, 0.0, 0.0, 1.0, 0.0, 0.0, 1.0, 1.0, 0.0, 0.0, 1.0, 0.0, 0.0, 1.0, 0.0, 0.0, 1.0, 0.0, 0.0, 1.0, 0.0, 0.0, 1.0, 0.0, 0.0, -1.0, 0.0, 0.0, -1.0, 0.0, 0.0, -1.0, 0.0, 0.0, -1.0, 0.0, 0.0, -1.0, 0.0, 0.0, -1.0, 0.0, 0.0, 0.7071, 0.0, -0.7071, 0.7071, 0.0, -0.7071, 0.7071, 0.0, -0.7071, 0.7071, 0.0, -0.7071, 0.7071, 0.0, -0.7071, 0.7071, 0.0, -0.7071, 0.0, 0.0, 1.0, 0.0, 0.0, 1.0, 0.0, 0.0, 1.0, 0.0, 0.0, 1.0, 0.0, 0.0, 1.0, 0.0, 0.0, 1.0, -0.7071, 0.0, 0.7071, -0.7071, 0.0, 0.7071, -0.7071, 0.0, 0.7071, -0.7071, 0.0, 0.7071, -0.7071, 0.0, 0.7071, -0.7071, 0.0, 0.7071, 0.0, 1.0, 0.0, 0.0, 1.0, 0.0, 0.0, 1.0, 0.0, 0.0, 1.0, 0.0, 0.0, 1.0, 0.0, 0.0, 1.0, 0.0, -1.0, 0.0, 0.0, -1.0, 0.0, 0.0, -1.0, 0.0, 0.0, -1.0, 0.0, 0.0, -1.0, 0.0, 0.0, -1.0, 0.0, 0.0, 0.0, 0.0, -1.0, 0.0, 0.0, -1.0, 0.0, 0.0, -1.0, 0.0, 0.0, -1.0, 0.0, 0.0, -1.0, 0.0, 0.0, -1.0, -2.834e-06, 0.0, -1.0, -2.834e-06, 0.0, -1.0, -2.834e-06, 0.0, -1.0, 0.0, 0.0, -1.0, 0.0, 0.0, -1.0, 0.0, 0.0, -1.0, 0.0, 0.0, -1.0, 0.0, 0.0, -1.0, 0.0, 0.0, -1.0, -2.759e-06, 0.0, -1.0, -2.759e-06, 0.0, -1.0, -2.759e-06, 0.0, -1.0, 3.239e-06, 0.0, -1.0, 3.239e-06, 0.0, -1.0, 3.239e-06, 0.0, -1.0, 0.0, 0.0, -1.0, 0.0, 0.0, -1.0, 0.0, 0.0, -1.0, 0.0, 0.0, -1.0, 0.0, 0.0, -1.0, 0.0, 0.0, -1.0, 0.0, 0.0, -1.0, 0.0, 0.0, -1.0, 0.0, 0.0, -1.0, 0.0, 0.0, -1.0, 0.0, 0.0, -1.0, 0.0, 0.0, -1.0, 0.0, 0.0, -1.0, 0.0, 0.0, -1.0, 0.0, 0.0, -1.0, 0.0, 0.0, -1.0, 0.0, 0.0, -1.0, 0.0, 0.0, -1.0, 0.0, 0.0, -1.0, 0.0, 0.0, -1.0, 0.0, 0.0, -1.0, 1.0, 0.0, 0.0, 1.0, 0.0, 0.0, 1.0, 0.0, 0.0, 1.0, 0.0, 0.0, 1.0, 0.0, 0.0, 1.0, 0.0, 0.0, 0.0, 1.0, 0.0, 0.0, 1.0, 0.0, 0.0, 1.0, 0.0, 0.0, 1.0, 0.0, 0.0, 1.0, 0.0, 0.0, 1.0, 0.0, 0.0, 1.0, 0.0, 0.0, 1.0, 0.0, 0.0, 1.0, 0.0, 0.0, 1.0, 0.0, 0.0, 1.0, 0.0, 0.0, 1.0, 0.0, 0.0, 1.0, 0.0, 0.0, 1.0, 0.0, 0.0, 1.0, 0.0, 0.0, 1.0, 0.0, 0.0, 1.0, 0.0, 0.0, 1.0, 0.0, 0.0, 1.0, 0.0, 0.0, 1.0, 0.0, 0.0, 1.0, 0.0, 0.0, 1.0, 3.974e-07, 0.0, 1.0, 3.974e-07, 0.0, 1.0, 3.974e-07, 0.0, 1.0, 0.0, 0.0, 1.0, 0.0, 0.0, 1.0, 0.0, 0.0, 1.0, 0.0, 0.0, 1.0, 0.0, 0.0, 1.0, 0.0, 0.0, 1.0, 0.0, 0.0, 1.0, 0.0, 0.0, 1.0, 0.0, 0.0, 1.0, 0.0, 0.0, 1.0, 0.0, 0.0, 1.0, 0.0, 0.0, 1.0, 0.0, 0.0, 1.0, 0.0, 0.0, 1.0, 0.0, 0.0, 1.0, 3.974e-06, 0.0, 1.0, 3.974e-06, 0.0, 1.0, 3.974e-06, 0.0, 1.0, 0.0, 0.0, 1.0, 0.0, 0.0, 1.0, 0.0, 0.0, 1.0, -3.974e-06, 0.0, 1.0, -3.974e-06, 0.0, 1.0, -3.974e-06, 0.0, 1.0, 0.0, 0.0, 1.0, 0.0, 0.0, 1.0, 0.0, 0.0, 1.0, 0.0, 0.0, 1.0, 0.0, 0.0, 1.0, 0.0, 0.0, 0.0, -1.0, 0.0, 0.0, -1.0, 0.0, 0.0, -1.0, 0.0, 0.0, -1.0, 0.0, 0.0, -1.0, 0.0, 0.0, -1.0, -7.451e-07, 0.0, -1.0, -7.451e-07, 0.0, -1.0, -7.451e-07, 0.0, -1.0, 0.0, 0.0, -1.0, 0.0, 0.0, -1.0, 0.0, 0.0, -1.0, 0.0, 0.0, -1.0, 0.0, 0.0, -1.0, 0.0, 0.0, -1.0, 0.0, 0.0, -1.0, 0.0, 0.0, -1.0, 0.0, 0.0, -1.0, 1.49e-06, 0.0, -1.0, 1.49e-06, 0.0, -1.0, 1.49e-06, 0.0, -1.0, 0.0, 0.0, -1.0, 0.0, 0.0, -1.0, 0.0, 0.0, -1.0, 0.0, 0.0, -1.0, 0.0, 0.0, -1.0, 0.0, 0.0, -1.0, 0.0, 0.0, -1.0, 0.0, 0.0, -1.0, 0.0, 0.0, -1.0, -7.451e-07, 0.0, -1.0, -7.451e-07, 0.0, -1.0, -7.451e-07, 0.0, -1.0, 0.0, 0.0, -1.0, 0.0, 0.0, -1.0, 0.0, 0.0, -1.0, 0.0, 0.0, -1.0, 0.0, 0.0, -1.0, 0.0, 0.0, -1.0, 0.0, 0.0, -1.0, 0.0, 0.0, -1.0, 0.0, 0.0, -1.0, 1.49e-06, 0.0, -1.0, 1.49e-06, 0.0, -1.0, 1.49e-06, 0.0, -1.0, 0.0, 0.0, -1.0, 0.0, 0.0, -1.0, 0.0, 0.0, -1.0, 0.0, 0.0, 1.0, 0.0, 0.0, 1.0, 0.0, 0.0, 1.0, -5.96e-08, 0.0, 1.0, -5.96e-08, 0.0, 1.0, -5.96e-08, 0.0, 1.0, 0.0, 0.0, 1.0, 0.0, 0.0, 1.0, 0.0, 0.0, 1.0, 0.0, 0.0, 1.0, 0.0, 0.0, 1.0, 0.0, 0.0, 1.0, 4.257e-08, 0.0, 1.0, 4.257e-08, 0.0, 1.0, 4.257e-08, 0.0, 1.0, 0.0, 0.0, 1.0, 0.0, 0.0, 1.0, 0.0, 0.0, 1.0, -1.0, 0.0, 0.0, -1.0, 0.0, 0.0, -1.0, 0.0, 0.0, -1.0, 0.0, 0.0, -1.0, 0.0, 0.0, -1.0, 0.0, 0.0, 0.0, 0.0, 1.0, 0.0, 0.0, 1.0, 0.0, 0.0, 1.0, 0.0, 0.0, 1.0, 0.0, 0.0, 1.0, 0.0, 0.0, 1.0, 1.0, 0.0, 0.0, 1.0, 0.0, 0.0, 1.0, 0.0, 0.0, 1.0, 0.0, 0.0, 1.0, 0.0, 0.0, 1.0, 0.0, 0.0, 0.0, 1.0, 0.0, 0.0, 1.0, 0.0, 0.0, 1.0, 0.0, 0.0, 1.0, 0.0, 0.0, 1.0, 0.0, 0.0, 1.0, 0.0, 0.7071, 0.0, -0.7071, 0.7071, 0.0, -0.7071, 0.7071, 0.0, -0.7071, 0.7071, 0.0, -0.7071, 0.7071, 0.0, -0.7071, 0.7071, 0.0, -0.7071, 0.0, 1.0, 0.0, 0.0, 1.0, 0.0, 0.0, 1.0, 0.0, -0.7071, 0.0, -0.7071, -0.7071, 0.0, -0.7071, -0.7071, 0.0, -0.7071, -0.7071, 0.0, -0.7071, -0.7071, 0.0, -0.7071, -0.7071, 0.0, -0.7071, 0.0, 1.0, 0.0, 0.0, 1.0, 0.0, 0.0, 1.0, 0.0, -1.0, 0.0, 0.0, -1.0, 0.0, 0.0, -1.0, 0.0, 0.0, -1.0, 0.0, 0.0, -1.0, 0.0, 0.0, -1.0, 0.0, 0.0, -1.0, 3.612e-07, 0.0, -1.0, 3.612e-07, 0.0, -1.0, 3.612e-07, 0.0, -1.0, 0.0, 0.0, -1.0, 0.0, 0.0, -1.0, 0.0, 0.0, -1.0, 0.0, 0.0, -1.0, 0.0, 0.0, -1.0, 0.0, 0.0, -1.0, 0.0, 0.0, -1.0, 0.0, 0.0, -1.0, 0.0, 0.0, -1.0, 0.0, 0.0, -1.0, 0.0, 0.0, -1.0, 0.0, 0.0, -1.0, 0.0, 0.0, -1.0, 0.0, 0.0, -1.0, 0.0, 0.0, 0.0, 0.0, 1.0, 0.0, 0.0, 1.0, 0.0, 0.0, 1.0, -1.802e-06, 0.0, 1.0, -1.802e-06, 0.0, 1.0, -1.802e-06, 0.0, 1.0, -7.237e-07, 0.0, 1.0, -7.237e-07, 0.0, 1.0, -7.237e-07, 0.0, 1.0, 0.0, 0.0, 1.0, 0.0, 0.0, 1.0, 0.0, 0.0, 1.0, 0.0, 0.0, 1.0, 0.0, 0.0, 1.0, 0.0, 0.0, 1.0, 1.802e-06, 0.0, 1.0, 1.802e-06, 0.0, 1.0, 1.802e-06, 0.0, 1.0, 0.0, 0.0, 1.0, 0.0, 0.0, 1.0, 0.0, 0.0, 1.0, 0.0, 0.0, 1.0, 0.0, 0.0, 1.0, 0.0, 0.0, 1.0, -1.0, 0.0, 0.0, -1.0, 0.0, 0.0, -1.0, 0.0, 0.0, -1.0, -9.01e-06, 0.0, -1.0, -9.01e-06, 0.0, -1.0, -9.01e-06, 0.0, -1.0, 1.047e-07, 0.0, -1.0, 1.047e-07, 0.0, -1.0, 1.047e-07, 0.0, -1.0, 0.0, 0.0, -1.0, 0.0, 0.0, -1.0, 0.0, 0.0, 1.0, -3.165e-07, 0.0, 1.0, -3.165e-07, 0.0, 1.0, -3.165e-07, 0.0, 1.0, 0.0, 0.0, 1.0, 0.0, 0.0, 1.0, 0.0, 0.0, 1.0, 0.0, 0.0, 1.0, 0.0, 0.0, 1.0, 0.0, 0.0, 1.0, 0.0, 0.0, 1.0, 0.0, 0.0, 1.0, 0.0, 0.0, 1.0, 0.0, 0.0, 1.0, 0.0, 0.0, 1.0, 0.0, 0.0, 1.0, 0.0, 0.0, 1.0, 0.0, 0.0, 1.0, 0.0, 0.0, 1.0, 0.0, 0.0, 1.0, 0.0, 0.0, 1.0, 0.0, 0.0, 1.0, 0.0, 0.0, 1.0, 0.0, 0.0, 1.0, 0.0, 0.0, 0.0, 0.0, 1.0, 0.0, 0.0, 1.0, 0.0, 0.0, 1.0, 0.0, 0.0, 1.0, 0.0, 0.0, 1.0, 0.0, 0.0, 1.0, 0.0, 0.0, 1.0, 0.0, 0.0, 1.0, 0.0, 0.0, 1.0, 0.0, 0.0, 1.0, 0.0, 0.0, 1.0, 0.0, 0.0, 1.0, -0.7071, 0.0, 0.7071, -0.7071, 0.0, 0.7071, -0.7071, 0.0, 0.7071, -0.7071, 0.0, 0.7071, -0.7071, 0.0, 0.7071, -0.7071, 0.0, 0.7071, 0.0, 0.0, -1.0, 0.0, 0.0, -1.0, 0.0, 0.0, -1.0, 0.0, 0.0, -1.0, 0.0, 0.0, -1.0, 0.0, 0.0, -1.0, 0.0, 0.0, -1.0, 0.0, 0.0, -1.0, 0.0, 0.0, -1.0, 0.0, 0.0, -1.0, 0.0, 0.0, -1.0, 0.0, 0.0, -1.0, 0.0, 0.0, -1.0, 0.0, 0.0, -1.0, 0.0, 0.0, -1.0, 2.291e-09, -4.777e-05, -1.0, -2.291e-09, 4.777e-05, -1.0, -2.291e-09, 4.777e-05, -1.0, 1.0, 0.0, 0.0, 1.0, 0.0, 0.0, 1.0, 0.0, 0.0, 1.0, -4.967e-07, 0.0, 1.0, -4.967e-07, 0.0, 1.0, -4.967e-07, 0.0, 1.0, 0.0, 0.0, 1.0, 0.0, 0.0, 1.0, 0.0, 0.0, 1.0, 0.0, 0.0, 1.0, 0.0, 0.0, 1.0, 0.0, 0.0, 0.0, -1.0, 0.0, 0.0, -1.0, 0.0, 0.0, -1.0, 0.0, 0.0, -1.0, 0.0, 0.0, -1.0, 0.0, 0.0, -1.0, 0.0, 0.7071, 0.0, 0.7071, 0.7071, 0.0, 0.7071, 0.7071, 0.0, 0.7071, 0.7071, 0.0, 0.7071, 0.7071, 0.0, 0.7071, 0.7071, 0.0, 0.7071, 0.0, 0.0, -1.0, 0.0, 0.0, -1.0, 0.0, 0.0, -1.0, 1.802e-06, 0.0, -1.0, 1.802e-06, 0.0, -1.0, 1.802e-06, 0.0, -1.0, 7.237e-07, 0.0, -1.0, 7.237e-07, 0.0, -1.0, 7.237e-07, 0.0, -1.0, 0.0, 0.0, -1.0, 0.0, 0.0, -1.0, 0.0, 0.0, -1.0, 0.0, 0.0, -1.0, 0.0, 0.0, -1.0, 0.0, 0.0, -1.0, -1.802e-06, 0.0, -1.0, -1.802e-06, 0.0, -1.0, -1.802e-06, 0.0, -1.0, 0.0, 0.0, -1.0, 0.0, 0.0, -1.0, 0.0, 0.0, -1.0, 0.0, 0.0, -1.0, 0.0, 0.0, -1.0, 0.0, 0.0, -1.0, 0.0, 0.0, 1.0, 0.0, 0.0, 1.0, 0.0, 0.0, 1.0, 0.0, 0.0, 1.0, 0.0, 0.0, 1.0, 0.0, 0.0, 1.0, 1.0, 0.0, 0.0, 1.0, 0.0, 0.0, 1.0, 0.0, 0.0, 1.0, 0.0, 0.0, 1.0, 0.0, 0.0, 1.0, 0.0, 0.0, 0.0, 0.0, -1.0, 0.0, 0.0, -1.0, 0.0, 0.0, -1.0, 0.0, 0.0, -1.0, 0.0, 0.0, -1.0, 0.0, 0.0, -1.0, 0.0, 0.0, -1.0, 0.0, 0.0, -1.0, 0.0, 0.0, -1.0, 0.0, 0.0, -1.0, 0.0, 0.0, -1.0, 0.0, 0.0, -1.0, 0.0, 0.0, -1.0, 0.0, 0.0, -1.0, 0.0, 0.0, -1.0, 0.0, 0.0, -1.0, 0.0, 0.0, -1.0, 0.0, 0.0, -1.0, 0.0, 0.0, -1.0, 0.0, 0.0, -1.0, 0.0, 0.0, -1.0, 0.0, 0.0, -1.0, 0.0, 0.0, -1.0, 0.0, 0.0, -1.0, -1.0, 0.0, 0.0, -1.0, 0.0, 0.0, -1.0, 0.0, 0.0, -1.0, 0.0, 0.0, -1.0, 0.0, 0.0, -1.0, 0.0, 0.0, 0.0, 0.0, -1.0, 0.0, 0.0, -1.0, 0.0, 0.0, -1.0, 0.0, 0.0, -1.0, 0.0, 0.0, -1.0, 0.0, 0.0, -1.0, 1.0, 0.0, 0.0, 1.0, 0.0, 0.0, 1.0, 0.0, 0.0, 1.0, 0.0, 0.0, 1.0, 0.0, 0.0, 1.0, 0.0, 0.0, 0.0, 0.0, 1.0, 0.0, 0.0, 1.0, 0.0, 0.0, 1.0, 0.0, 0.0, 1.0, 0.0, 0.0, 1.0, 0.0, 0.0, 1.0, 0.0, 0.0, -1.0, 0.0, 0.0, -1.0, 0.0, 0.0, -1.0, 0.0, 0.0, -1.0, 0.0, 0.0, -1.0, 0.0, 0.0, -1.0, 0.0, 0.0, -1.0, 0.0, 0.0, -1.0, 0.0, 0.0, -1.0, 0.0, 0.0, -1.0, 0.0, 0.0, -1.0, 0.0, 0.0, -1.0, 0.0, 0.0, 1.0, 0.0, 0.0, 1.0, 0.0, 0.0, 1.0, 0.0, 0.0, 1.0, 0.0, 0.0, 1.0, 0.0, 0.0, 1.0, 0.0, 0.0, -1.0, 0.0, 0.0, -1.0, 0.0, 0.0, -1.0, 0.0, 0.0, -1.0, 0.0, 0.0, -1.0, 0.0, 0.0, -1.0, 0.0, 0.0, -1.0, 0.0, 0.0, -1.0, 0.0, 0.0, -1.0, 0.0, 0.0, -1.0, 0.0, 0.0, -1.0, 0.0, 0.0, -1.0, 1.0, 0.0, 0.0, 1.0, 0.0, 0.0, 1.0, 0.0, 0.0, 1.0, 0.0, 0.0, 1.0, 0.0, 0.0, 1.0, 0.0, 0.0, 0.0, 0.0, 1.0, 0.0, 0.0, 1.0, 0.0, 0.0, 1.0, 0.0, 0.0, 1.0, 0.0, 0.0, 1.0, 0.0, 0.0, 1.0, -1.0, 0.0, 0.0, -1.0, 0.0, 0.0, -1.0, 0.0, 0.0, -1.0, 0.0, 0.0, -1.0, 0.0, 0.0, -1.0, 0.0, 0.0, 0.0, 0.0, 1.0, 0.0, 0.0, 1.0, 0.0, 0.0, 1.0, 0.0, 0.0, 1.0, 0.0, 0.0, 1.0, 0.0, 0.0, 1.0, -1.0, 0.0, 0.0, -1.0, 0.0, 0.0, -1.0, 0.0, 0.0, -1.0, 0.0, 0.0, -1.0, 0.0, 0.0, -1.0, 0.0, 0.0, -1.0, 0.0, 0.0, -1.0, 0.0, 0.0, -1.0, 0.0, 0.0, -1.0, 0.0, 0.0, -1.0, 0.0, 0.0, -1.0, 0.0, 0.0, -1.0, 0.0, 0.0, -1.0, 0.0, 0.0, -1.0, 0.0, 0.0, -1.0, 0.0, 0.0, -1.0, 0.0, 0.0, -1.0, 0.0, 0.0, 1.0, 0.0, 0.0, 1.0, 0.0, 0.0, 1.0, 0.0, 0.0, 1.0, 0.0, 0.0, 1.0, 0.0, 0.0, 1.0, 0.0, 0.0, 1.0, 0.0, 0.0, 1.0, 0.0, 0.0, 1.0, 0.0, 0.0, 1.0, 0.0, 0.0, 1.0, 0.0, 0.0, 1.0, 0.0, 0.0, 0.0, 0.0, -1.0, 0.0, 0.0, -1.0, 0.0, 0.0, -1.0, 0.0, 0.0, -1.0, 0.0, 0.0, -1.0, 0.0, 0.0, -1.0, 0.0, 0.0, 1.0, 0.0, 0.0, 1.0, 0.0, 0.0, 1.0, 0.0, 0.0, 1.0, 0.0, 0.0, 1.0, 0.0, 0.0, 1.0, 0.0, 0.0, 1.0, 0.0, 0.0, 1.0, 0.0, 0.0, 1.0, 0.0, 0.0, 1.0, 0.0, 0.0, 1.0, 0.0, 0.0, 1.0, 0.0, 0.0, 1.0, 0.0, 0.0, 1.0, 0.0, 0.0, 1.0, 0.0, 0.0, 1.0, 0.0, 0.0, 1.0, 0.0, 0.0, 1.0, 0.0, 0.0, 1.0, 0.0, 0.0, 1.0, 0.0, 0.0, 1.0, 0.0, 0.0, 1.0, 0.0, 0.0, 1.0, 0.0, 0.0, 1.0, -4.911e-06, 0.0, 1.0, -4.911e-06, 0.0, 1.0, -4.911e-06, 0.0, 1.0, 0.0, 0.0, 1.0, 0.0, 0.0, 1.0, 0.0, 0.0, 1.0, 0.0, 0.0, 1.0, 0.0, 0.0, 1.0, 0.0, 0.0, 1.0, 0.0, 0.0, 1.0, 0.0, 0.0, 1.0, 0.0, 0.0, 1.0, 0.0, 0.0, 1.0, 0.0, 0.0, 1.0, 0.0, 0.0, 1.0, 0.0, 0.0, 1.0, 0.0, 0.0, 1.0, 0.0, 0.0, 1.0, 1.033e-06, 0.0, 1.0, 1.033e-06, 0.0, 1.0, 1.033e-06, 0.0, 1.0, 0.0, 0.0, 1.0, 0.0, 0.0, 1.0, 0.0, 0.0, 1.0, 0.0, 0.0, 1.0, 0.0, 0.0, 1.0, 0.0, 0.0, 1.0, -2.384e-05, 0.0, 1.0, -2.384e-05, 0.0, 1.0, -2.384e-05, 0.0, 1.0, 4.911e-06, 0.0, 1.0, 4.911e-06, 0.0, 1.0, 4.911e-06, 0.0, 1.0, 0.0, 0.0, 1.0, 0.0, 0.0, 1.0, 0.0, 0.0, 1.0, 0.0, 0.0, 1.0, 0.0, 0.0, 1.0, 0.0, 0.0, 1.0, 0.0, 0.0, 1.0, 0.0, 0.0, 1.0, 0.0, 0.0, 1.0, -4.427e-05, 0.0, 1.0, -4.427e-05, 0.0, 1.0, -4.427e-05, 0.0, 1.0, 0.0, 0.0, 1.0, 0.0, 0.0, 1.0, 0.0, 0.0, 1.0, 2.456e-06, 0.0, 1.0, 2.456e-06, 0.0, 1.0, 2.456e-06, 0.0, 1.0, -2.384e-05, 0.0, 1.0, -2.384e-05, 0.0, 1.0, -2.384e-05, 0.0, 1.0, 0.0, 0.0, 1.0, 0.0, 0.0, 1.0, 0.0, 0.0, 1.0, 0.0, 0.0, 1.0, 0.0, 0.0, 1.0, 0.0, 0.0, 1.0, 1.022e-05, 0.0, 1.0, 1.022e-05, 0.0, 1.0, 1.022e-05, 0.0, 1.0, 0.0, 0.0, 1.0, 0.0, 0.0, 1.0, 0.0, 0.0, 1.0, 0.0, 0.0, 1.0, 0.0, 0.0, 1.0, 0.0, 0.0, 1.0, 0.0, 0.0, 1.0, 0.0, 0.0, 1.0, 0.0, 0.0, 1.0, 0.0, 0.0, -1.0, 0.0, 0.0, -1.0, 0.0, 0.0, -1.0, 0.0, 0.0, -1.0, 0.0, 0.0, -1.0, 0.0, 0.0, -1.0, 0.0, 0.0, -1.0, 0.0, 0.0, -1.0, 0.0, 0.0, -1.0, 0.0, 0.0, -1.0, 0.0, 0.0, -1.0, 0.0, 0.0, -1.0, 0.0, 0.0, -1.0, 0.0, 0.0, -1.0, 0.0, 0.0, -1.0, 0.0, 0.0, -1.0, 0.0, 0.0, -1.0, 0.0, 0.0, -1.0, 0.0, 0.0, -1.0, 0.0, 0.0, -1.0, 0.0, 0.0, -1.0, 0.0, 0.0, -1.0, 0.0, 0.0, -1.0, 0.0, 0.0, -1.0, 4.911e-06, 0.0, -1.0, 4.911e-06, 0.0, -1.0, 4.911e-06, 0.0, -1.0, 0.0, 0.0, -1.0, 0.0, 0.0, -1.0, 0.0, 0.0, -1.0, 0.0, 0.0, -1.0, 0.0, 0.0, -1.0, 0.0, 0.0, -1.0, 0.0, 0.0, -1.0, 0.0, 0.0, -1.0, 0.0, 0.0, -1.0, 0.0, 0.0, -1.0, 0.0, 0.0, -1.0, 0.0, 0.0, -1.0, 0.0, 0.0, -1.0, 0.0, 0.0, -1.0, 0.0, 0.0, -1.0, -1.033e-06, 0.0, -1.0, -1.033e-06, 0.0, -1.0, -1.033e-06, 0.0, -1.0, 0.0, 0.0, -1.0, 0.0, 0.0, -1.0, 0.0, 0.0, -1.0, 0.0, 0.0, -1.0, 0.0, 0.0, -1.0, 0.0, 0.0, -1.0, 2.384e-05, 0.0, -1.0, 2.384e-05, 0.0, -1.0, 2.384e-05, 0.0, -1.0, -4.911e-06, 0.0, -1.0, -4.911e-06, 0.0, -1.0, -4.911e-06, 0.0, -1.0, 0.0, 0.0, -1.0, 0.0, 0.0, -1.0, 0.0, 0.0, -1.0, 0.0, 0.0, -1.0, 0.0, 0.0, -1.0, 0.0, 0.0, -1.0, 0.0, 0.0, -1.0, 0.0, 0.0, -1.0, 0.0, 0.0, -1.0, 4.427e-05, 0.0, -1.0, 4.427e-05, 0.0, -1.0, 4.427e-05, 0.0, -1.0, 0.0, 0.0, -1.0, 0.0, 0.0, -1.0, 0.0, 0.0, -1.0, -2.456e-06, 0.0, -1.0, -2.456e-06, 0.0, -1.0, -2.456e-06, 0.0, -1.0, 2.384e-05, 0.0, -1.0, 2.384e-05, 0.0, -1.0, 2.384e-05, 0.0, -1.0, 0.0, 0.0, -1.0, 0.0, 0.0, -1.0, 0.0, 0.0, -1.0, 0.0, 0.0, -1.0, 0.0, 0.0, -1.0, 0.0, 0.0, -1.0, -1.022e-05, 0.0, -1.0, -1.022e-05, 0.0, -1.0, -1.022e-05, 0.0, -1.0, 0.0, 0.0, -1.0, 0.0, 0.0, -1.0, 0.0, 0.0, -1.0, 0.0, 0.0, -1.0, 0.0, 0.0, -1.0, 0.0, 0.0, -1.0, 0.0, 0.0, -1.0, 0.0, 0.0, -1.0, 0.0, 0.0, -1.0, -1.0, 0.0, 0.0, -1.0, 0.0, 0.0, -1.0, 0.0, 0.0, -1.0, -4.797e-05, -4.371e-08, -1.0, 4.767e-05, -4.371e-08, -1.0, -4.797e-05, -4.371e-08, -1.0, 0.0, 0.0, -1.0, 0.0, 0.0, -1.0, 0.0, 0.0, -1.0, 2.291e-09, -4.777e-05, -1.0, -2.291e-09, 4.777e-05, -1.0, -2.291e-09, 4.777e-05, -1.0, 4.767e-05, -4.371e-08, -1.0, -4.797e-05, -4.371e-08, -1.0, -4.797e-05, -4.371e-08, -1.0, 2.291e-09, -4.777e-05, -1.0, -2.291e-09, 4.777e-05, -1.0, -2.291e-09, 4.777e-05, -1.0, 0.0, 0.0, -1.0, 0.0, 0.0, -1.0, 0.0, 0.0, -1.0, 4.797e-05, -4.371e-08, -1.0, -4.797e-05, -4.371e-08, -1.0, 4.767e-05, -4.371e-08, -1.0, 0.0, 0.0, -1.0, 0.0, 0.0, -1.0, 0.0, 0.0, -1.0, 0.0, 0.0, -1.0, 0.0, 0.0, -1.0, 0.0, 0.0, -1.0, 0.0, 0.0, -1.0, 0.0, 0.0, -1.0, 0.0, 0.0, -1.0, -2.445e-06, 0.0, -1.0, -2.445e-06, 0.0, -1.0, -2.445e-06, 0.0, -1.0, 0.0, 0.0, -1.0, 0.0, 0.0, -1.0, 0.0, 0.0, -1.0, 4.797e-05, -4.371e-08, -1.0, -4.797e-05, -4.371e-08, -1.0, 4.767e-05, -4.371e-08, -1.0, 0.0, 0.0, -1.0, 0.0, 0.0, -1.0, 0.0, 0.0, -1.0, 4.797e-05, -4.371e-08, -1.0, -4.797e-05, -4.371e-08, -1.0, 4.767e-05, -4.371e-08, -1.0, 0.0, 0.0, -1.0, 0.0, 0.0, -1.0, 0.0, 0.0, -1.0, 4.797e-05, -4.371e-08, -1.0, -4.797e-05, -4.371e-08, -1.0, 4.767e-05, -4.371e-08, -1.0, 0.0, 0.0, -1.0, 0.0, 0.0, -1.0, 0.0, 0.0, -1.0, 4.797e-05, -4.371e-08, -1.0, -4.797e-05, -4.371e-08, -1.0, 4.767e-05, -4.371e-08, -1.0, 4.797e-05, -4.371e-08, -1.0, -4.797e-05, -4.371e-08, -1.0, 4.767e-05, -4.371e-08, -1.0, 0.0, 0.0, -1.0, 0.0, 0.0, -1.0, 0.0, 0.0, -1.0, 0.0, 0.0, -1.0, 0.0, 0.0, -1.0, 0.0, 0.0, -1.0, 9.17e-07, 0.0, -1.0, 9.17e-07, 0.0, -1.0, 9.17e-07, 0.0, -1.0, 0.0, 0.0, -1.0, 0.0, 0.0, -1.0, 0.0, 0.0, -1.0, 0.0, 0.0, -1.0, 0.0, 0.0, -1.0, 0.0, 0.0, -1.0, 0.0, 0.0, -1.0, 0.0, 0.0, -1.0, 0.0, 0.0, -1.0, 0.0, 0.0, -1.0, 0.0, 0.0, -1.0, 0.0, 0.0, -1.0, 2.445e-06, 0.0, -1.0, 2.445e-06, 0.0, -1.0, 2.445e-06, 0.0, -1.0, 0.0, 0.0, -1.0, 0.0, 0.0, -1.0, 0.0, 0.0, -1.0, 0.0, 0.0, -1.0, 0.0, 0.0, -1.0, 0.0, 0.0, -1.0, 0.0, 0.0, -1.0, 0.0, 0.0, -1.0, 0.0, 0.0, 1.0, 0.0, 0.0, 1.0, 0.0, 0.0, 1.0, 0.0, 0.0, 1.0, 0.0, 0.0, 1.0, 0.0, 0.0, 1.0, 0.0, 0.0, 1.0, 0.0, 0.0, 1.0, 0.0, 0.0, 1.0, 0.0, 0.0, 1.0, 0.0, 0.0, 1.0, 0.0, 0.0, 1.0, 0.0, 0.0, 1.0, 0.0, 0.0, 1.0, 0.0, 0.0, 1.0, 0.0, 0.0, 1.0, 0.0, 0.0, 1.0, 0.0, 0.0, 1.0, 0.0, 0.0, 1.0, 0.0, 0.0, 1.0, 0.0, 0.0, 1.0, 0.0, 0.0, 1.0, 0.0, 0.0, 1.0, 0.0, 0.0, 1.0, 0.0, 0.0, 1.0, 0.0, 0.0, 1.0, 0.0, 0.0, 1.0, 0.0, 0.0, 1.0, 0.0, 0.0, 1.0, 0.0, 0.0, 1.0, 0.0, 0.0, 1.0, 0.0, 0.0, 1.0, 0.0, 0.0, 1.0, 0.0, 0.0, 1.0, 0.0, 0.0, 1.0, 0.0, 0.0, 1.0, 0.0, 0.0, 1.0, 0.0, 0.0, 1.0, 0.0, 0.0, 1.0, 0.0, 0.0, 1.0, 0.0, 0.0, 1.0, 0.0, 0.0, 1.0, 0.0, 0.0, 1.0, 0.0, 0.0, 1.0, 0.0, 0.0, 1.0, 0.0, 0.0, 1.0, -2.291e-09, -4.777e-05, 1.0, 2.291e-09, 4.777e-05, 1.0, 2.291e-09, 4.777e-05, 1.0, 0.0, 0.0, 1.0, 0.0, 0.0, 1.0, 0.0, 0.0, 1.0, 0.0, 0.0, 1.0, 0.0, 0.0, 1.0, 0.0, 0.0, 1.0, 0.0, 0.0, 1.0, 0.0, 0.0, 1.0, 0.0, 0.0, 1.0, -2.291e-09, -4.777e-05, 1.0, 2.291e-09, 4.777e-05, 1.0, 2.291e-09, 4.777e-05, 1.0, 0.0, 0.0, 1.0, 0.0, 0.0, 1.0, 0.0, 0.0, 1.0, 0.0, 0.0, 1.0, 0.0, 0.0, 1.0, 0.0, 0.0, 1.0, 0.0, 0.0, 1.0, 0.0, 0.0, 1.0, 0.0, 0.0, 1.0, -2.291e-09, -4.777e-05, 1.0, 2.291e-09, 4.777e-05, 1.0, 2.291e-09, 4.777e-05, 1.0, 0.0, 0.0, 1.0, 0.0, 0.0, 1.0, 0.0, 0.0, 1.0, 0.0, 0.0, 1.0, 0.0, 0.0, 1.0, 0.0, 0.0, 1.0, 0.0, 0.0, 1.0, 0.0, 0.0, 1.0, 0.0, 0.0, 1.0, 0.0, 0.0, 1.0, 0.0, 0.0, 1.0, 0.0, 0.0, 1.0, 0.0, 0.0, 1.0, 0.0, 0.0, 1.0, 0.0, 0.0, 1.0, 0.0, 0.0, 1.0, 0.0, 0.0, 1.0, 0.0, 0.0, 1.0, 0.0, 0.0, 1.0, 0.0, 0.0, 1.0, 0.0, 0.0, 1.0, 0.0, 0.0, 1.0, 0.0, 0.0, 1.0, 0.0, 0.0])] * 3)])

# ---- objects
ob_skyscrapera = bpy.data.objects.new('skyscraperA', me_skyscrapera)

# ---- transforms, parenting, visibility, modifiers, constraints
ob_skyscrapera.location = (0.0, 0.0, 0.0)
ob_skyscrapera.rotation_euler = (1.571, -0.0, 0.0)

# ---- collection membership
col_collection.objects.link(ob_skyscrapera)

# ---- scene / render settings (as saved in the file)
scene.frame_start = 1; scene.frame_end = 250; scene.frame_set(1)
scene.render.engine = 'BLENDER_EEVEE_NEXT'
scene.cycles.sampling_pattern = 'TABULATED_SOBOL'
scene.eevee.ray_tracing_options.trace_max_roughness = 0.0
bpy.context.view_layer.update()

# ---- added for rendering (the .blend has no active camera and no usable light): camera, sun
cam_auto = bpy.data.cameras.new('AutoCamera')
cam_auto.lens = 50.0
cam_auto.sensor_width = 36.0
cam_auto.clip_end = 1000.0
ob_auto_camera = bpy.data.objects.new('AutoCamera', cam_auto)
scene.collection.objects.link(ob_auto_camera)
ob_auto_camera.location = (3.11975, -3.7437, 3.9358)
ob_auto_camera.rotation_euler = (1.09748, -7.21219e-08, 0.694738)
scene.camera = ob_auto_camera
light_auto_sun = bpy.data.lights.new('AutoSun', 'SUN')
light_auto_sun.energy = 3.0
light_auto_sun.angle = 0.0523599
ob_auto_sun = bpy.data.objects.new('AutoSun', light_auto_sun)
scene.collection.objects.link(ob_auto_sun)
ob_auto_sun.rotation_euler = (0.872665, 0.174533, 0.523599)
bpy.context.view_layer.update()
